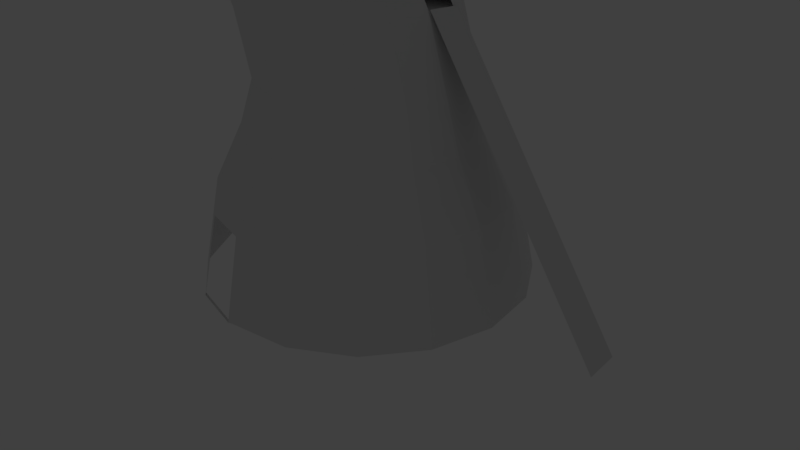 # Source: treehome.blend  (saved by Blender 2.78.0; exported with 4.5.12 LTS)
import bpy
from mathutils import Matrix  # noqa: F401  (used for matrix-valued properties, if any)

bpy.ops.wm.read_factory_settings(use_empty=True)
scene = bpy.context.scene
scene.name = 'Scene'

# ---- collections
col_collection_1 = bpy.data.collections.new('Collection 1'); scene.collection.children.link(col_collection_1)
col_collection_1.hide_render = True
col_collection_1.hide_viewport = True
col_collection_2 = bpy.data.collections.new('Collection 2'); scene.collection.children.link(col_collection_2)

# ---- images (referenced by path relative to the original .blend; pixels are not part of the script)
import os
ASSET_DIR = os.environ.get("B2B_ASSET_DIR", "")  # directory of the original .blend (textures are referenced by path, not embedded)
HERE = os.path.dirname(os.path.abspath(__file__))  # packed textures are extracted next to this script under _unpacked/

def load_image(name, relpath, width, height, colorspace="sRGB"):
    """Load a texture the original file referenced (path relative to the .blend, or extracted next to this script)."""
    p = next((c for c in (os.path.join(HERE, relpath), os.path.join(ASSET_DIR, relpath)) if relpath and os.path.exists(c)), "")
    if p:
        img = bpy.data.images.load(p, check_existing=True)
        img.name = name
    else:  # same state as the original file: an image datablock whose file is absent (Cycles renders it pink)
        img = bpy.data.images.new(name, width, height)
        img.source = "FILE"
        img.filepath = "//" + (relpath or name)
    img.colorspace_settings.name = colorspace
    return img
img_ground_rock_jpg = load_image('ground_rock.jpg', 'ground_rock.jpg', 1024, 1024, 'sRGB')
img_rock_ground_normalmap__1__jpg = load_image('rock ground normalmap (1).jpg', 'rock ground normalmap (1).jpg', 1024, 1024, 'sRGB')
img_photos_2015_09_18_fst_268xz403exj_jpg = load_image('photos-2015-09-18-fst_268xz403exj.jpg', 'photos-2015-09-18-fst_268xz403exj.jpg', 1024, 1024, 'sRGB')

# ---- materials (node trees are filled in below, after node groups)
mat_ground = bpy.data.materials.new('Ground')
mat_ground.alpha_threshold = 0.0
mat_ground.roughness = 0.5
mat_ground_001 = bpy.data.materials.new('Ground.001')
mat_ground_001.alpha_threshold = 0.0
mat_ground_001.roughness = 0.5

# ---- material node trees
mat_ground.use_nodes = True; mat_ground.node_tree.nodes.clear()
_N = mat_ground.node_tree.nodes; _L = mat_ground.node_tree.links
n0 = _N.new('ShaderNodeMapping'); n0.name = 'Mapping'; n0.location = (0, 360)
n0.inputs[2].default_value = (0.001745, 0.0, 0.0)
n0.inputs[3].default_value = (5.0, 5.0, 0.0)
n1 = _N.new('ShaderNodeOutputMaterial'); n1.name = 'Material Output'; n1.location = (1610, 560)
n2 = _N.new('ShaderNodeBsdfDiffuse'); n2.name = 'Diffuse BSDF'; n2.location = (1040, 560)
n3 = _N.new('ShaderNodeMixShader'); n3.name = 'Mix Shader'; n3.location = (1350, 640)
n3.inputs[0].default_value = 1.0
n4 = _N.new('ShaderNodeTexImage'); n4.name = 'Image Texture'; n4.location = (420, 460)
n4.width = 140
n4.image = img_ground_rock_jpg
n5 = _N.new('ShaderNodeRGBToBW'); n5.name = 'RGB to BW'; n5.location = (440, 720)
n6 = _N.new('ShaderNodeBsdfAnisotropic'); n6.name = 'Glossy BSDF'; n6.location = (1120, 800)
n6.distribution = 'GGX'
n6.inputs[1].default_value = 0.4472
n7 = _N.new('ShaderNodeRGBCurve'); n7.name = 'RGB Curves.001'; n7.location = (800, 1080)
_c = n7.mapping.curves[3]
while len(_c.points) > 2: _c.points.remove(_c.points[-1])
_c.points[0].location = (0.0, 0.0); _c.points[0].handle_type = 'AUTO'
_c.points[1].location = (0.51818, 0.5625); _c.points[1].handle_type = 'AUTO'
_p = _c.points.new(1.0, 1.0); _p.handle_type = 'AUTO'
n7.mapping.update()
n7.inputs[1].default_value = (0.0, 0.0, 0.0, 1.0)
n8 = _N.new('ShaderNodeTexImage'); n8.name = 'Image Texture.001'; n8.location = (680, 260)
n8.width = 140
n8.image = img_rock_ground_normalmap__1__jpg
n9 = _N.new('ShaderNodeRGBCurve'); n9.name = 'RGB Curves'; n9.location = (640, 640)
_c = n9.mapping.curves[3]
while len(_c.points) > 2: _c.points.remove(_c.points[-1])
_c.points[0].location = (0.0, 0.0); _c.points[0].handle_type = 'AUTO'
_c.points[1].location = (0.40909, 0.60625); _c.points[1].handle_type = 'AUTO'
_p = _c.points.new(1.0, 1.0); _p.handle_type = 'AUTO'
n9.mapping.update()
n10 = _N.new('ShaderNodeNormalMap'); n10.name = 'Normal Map'; n10.location = (1020, 280)
n10.inputs[0].default_value = 0.1
n11 = _N.new('ShaderNodeTexCoord'); n11.name = 'Texture Coordinate'; n11.location = (-160, 180)
_L.new(n4.outputs[0], n9.inputs[1])
_L.new(n0.outputs[0], n4.inputs[0])
_L.new(n8.outputs[0], n10.inputs[1])
_L.new(n0.outputs[0], n8.inputs[0])
_L.new(n2.outputs[0], n3.inputs[2])
_L.new(n4.outputs[0], n5.inputs[0])
_L.new(n5.outputs[0], n7.inputs[0])
_L.new(n7.outputs[0], n6.inputs[0])
_L.new(n3.outputs[0], n1.inputs[0])
_L.new(n9.outputs[0], n2.inputs[0])
_L.new(n11.outputs[0], n0.inputs[0])
n1.is_active_output = True
mat_ground_001.use_nodes = True; mat_ground_001.node_tree.nodes.clear()
_N = mat_ground_001.node_tree.nodes; _L = mat_ground_001.node_tree.links
n0 = _N.new('ShaderNodeOutputMaterial'); n0.name = 'Material Output'; n0.location = (300, 300)
n1 = _N.new('ShaderNodeTexImage'); n1.name = 'Image Texture'; n1.location = (-240, 360)
n1.width = 140
n1.image = img_photos_2015_09_18_fst_268xz403exj_jpg
n2 = _N.new('ShaderNodeBsdfDiffuse'); n2.name = 'Diffuse BSDF'; n2.location = (40, 340)
_L.new(n2.outputs[0], n0.inputs[0])
_L.new(n1.outputs[0], n2.inputs[0])
n0.is_active_output = True

# ---- world
world_world = bpy.data.worlds.new('World'); scene.world = world_world
world_world.color = (0.05088, 0.05088, 0.05088)
world_world.use_sun_shadow = False
world_world.sun_shadow_jitter_overblur = 0.0
world_world.cycles.sampling_method = 'MANUAL'

# ---- cameras
cam_camera = bpy.data.cameras.new('Camera')
cam_camera.clip_end = 100.0
cam_camera.lens = 35.0
cam_camera.sensor_width = 32.0
cam_camera.sensor_height = 18.0
cam_camera.ortho_scale = 7.314
cam_camera.dof.focus_distance = 0.0

# ---- lights
light_area_001 = bpy.data.lights.new('Area.001', 'AREA')
light_area_001.transmission_factor = 0.0
light_area_001.energy = 785.4
light_area_001.shadow_buffer_clip_start = 0.5
light_area_001.shadow_soft_size = 0.1
light_area_001.shadow_maximum_resolution = 0.006
light_area_001.use_absolute_resolution = True
light_area_001.size = 0.1
light_area_001.size_y = 0.1
light_sun = bpy.data.lights.new('Sun', 'SUN')
light_sun.transmission_factor = 0.0
light_sun.angle = 0.09393
light_sun.energy = 1.0
light_sun.shadow_buffer_clip_start = 0.5
light_sun.shadow_soft_size = 0.047
light_sun.shadow_cascade_max_distance = 1000.0

# ---- meshes
me_plane_001 = bpy.data.meshes.new('Plane.001')
me_plane_001.from_pydata([(-3.06, -3.06, 0.1216), (3.06, -3.06, 0.0), (-3.06, 3.06, 0.0), (3.06, 3.06, 0.02581), (-3.06, 2.504, 0.0008776), (-3.06, 1.947, 0.01545), (-3.06, 1.391, 0.0405), (-3.06, 0.8345, 0.06683), (-3.06, 0.2782, 0.08646), (-3.06, -0.2782, 0.09371), (-3.06, -0.8345, 0.113), (-3.06, -1.391, 0.1827), (-3.06, -1.947, 0.2392), (-3.06, -2.504, 0.2157), (-2.504, -3.06, 0.2683), (-1.947, -3.06, 0.4544), (-1.391, -3.06, 0.5202), (-0.8345, -3.06, 0.3985), (-0.2782, -3.06, 0.1618), (0.2782, -3.06, 0.01376), (0.8345, -3.06, 0.0008776), (1.391, -3.06, 0.0), (1.947, -3.06, 0.0), (2.504, -3.06, 0.0), (3.06, -2.504, 0.0), (3.06, -1.947, 0.0), (3.06, -1.391, 0.0), (3.06, -0.8345, 0.0), (3.06, -0.2782, 0.0), (3.06, 0.2782, 0.0), (3.06, 0.8345, 0.0), (3.06, 1.391, 0.0), (3.06, 1.947, 0.0), (3.06, 2.504, 0.02581), (2.504, 3.06, 0.5781), (1.947, 3.06, 0.5781), (1.391, 3.06, 0.02581), (0.8345, 3.06, 0.0), (0.2782, 3.06, 0.0), (-0.2782, 3.06, 0.0003744), (-0.8345, 3.06, 0.001595), (-1.391, 3.06, 0.001595), (-1.947, 3.06, 0.0003744), (-2.504, 3.06, 0.0), (-2.504, -2.504, 0.4135), (-2.504, -1.947, 0.3975), (-2.504, -1.391, 0.2747), (-2.504, -0.8345, 0.2593), (-2.504, -0.2782, 0.2457), (-2.504, 0.2782, 0.1531), (-2.504, 0.8345, 0.1095), (-2.504, 1.391, 0.07303), (-2.504, 1.947, 0.03611), (-2.504, 2.504, 0.008513), (-1.947, -2.504, 0.6223), (-1.947, -1.947, 0.5704), (-1.947, -1.391, 0.4187), (-1.947, -0.8345, 0.5092), (-1.947, -0.2782, 0.4968), (-1.947, 0.2782, 0.2906), (-1.947, 0.8345, 0.1756), (-1.947, 1.391, 0.1013), (-1.947, 1.947, 0.05538), (-1.947, 2.504, 0.01825), (-1.391, -2.504, 0.6794), (-1.391, -1.947, 0.6152), (-1.391, -1.391, 0.4874), (-1.391, -0.8345, 0.5275), (-1.391, -0.2782, 0.5025), (-1.391, 0.2782, 0.3655), (-1.391, 0.8345, 0.2342), (-1.391, 1.391, 0.1203), (-1.391, 1.947, 0.06683), (-1.391, 2.504, 0.02461), (-0.8345, -2.504, 0.5224), (-0.8345, -1.947, 0.5509), (-0.8345, -1.391, 0.6526), (-0.8345, -0.8345, 0.6635), (-0.8345, -0.2782, 0.5009), (-0.8345, 0.2782, 0.3653), (-0.8345, 0.8345, 0.2342), (-0.8345, 1.391, 0.1203), (-0.8345, 1.947, 0.06683), (-0.8345, 2.504, 0.02461), (-0.2782, -2.504, 0.2911), (-0.2782, -1.947, 0.4847), (-0.2782, -1.391, 0.5212), (-0.2782, -0.8345, 0.535), (-0.2782, -0.2782, 0.3895), (-0.2782, 0.2782, 0.2713), (-0.2782, 0.8345, 0.1756), (-0.2782, 1.391, 0.1013), (-0.2782, 1.947, 0.05538), (-0.2782, 2.504, 0.01825), (0.2782, -2.504, 0.2332), (0.2782, -1.947, 0.5199), (0.2782, -1.391, 0.3196), (0.2782, -0.8345, 0.1681), (0.2782, -0.2782, 0.1756), (0.2782, 0.2782, 0.1531), (0.2782, 0.8345, 0.1095), (0.2782, 1.391, 0.07303), (0.2782, 1.947, 0.03611), (0.2782, 2.504, 0.008513), (0.8345, -2.504, 0.07386), (0.8345, -1.947, 0.2322), (0.8345, -1.391, 0.1263), (0.8345, -0.8345, 0.08646), (0.8345, -0.2782, 0.09371), (0.8345, 0.2782, 0.08646), (0.8345, 0.8345, 0.06683), (0.8345, 1.391, 0.0405), (0.8345, 1.947, 0.01545), (0.8345, 2.504, 0.0008776), (1.391, -2.504, 0.001595), (1.391, -1.947, 0.0129), (1.391, -1.391, 0.02818), (1.391, -0.8345, 0.0405), (1.391, -0.2782, 0.04517), (1.391, 0.2782, 0.0405), (1.391, 0.8345, 0.02818), (1.391, 1.391, 0.0129), (1.391, 1.947, 0.001595), (1.391, 2.504, 0.02581), (1.947, -2.504, 0.0), (1.947, -1.947, 8.319e-05), (1.947, -1.391, 0.003687), (1.947, -0.8345, 0.008513), (1.947, -0.2782, 0.01059), (1.947, 0.2782, 0.008513), (1.947, 0.8345, 0.003687), (1.947, 1.391, 8.319e-05), (1.947, 1.947, 0.02581), (1.947, 2.504, 0.5781), (2.504, -2.504, 0.0), (2.504, -1.947, 0.0), (2.504, -1.391, 0.0), (2.504, -0.8345, 0.0), (2.504, -0.2782, 0.0), (2.504, 0.2782, 0.0), (2.504, 0.8345, 0.0), (2.504, 1.391, 0.0), (2.504, 1.947, 0.02581), (2.504, 2.504, 0.5781), (-3.06, -2.782, 0.1748), (2.782, -3.06, 0.0), (3.06, 2.782, 0.04954), (-2.782, 3.06, 0.0), (-3.06, 2.782, 0.0), (-3.06, 2.225, 0.006252), (-3.06, 1.669, 0.02726), (-3.06, 1.113, 0.05404), (-3.06, 0.5564, 0.07791), (-3.06, -8.234e-08, 0.09186), (-3.06, -0.5564, 0.09449), (-3.06, -1.113, 0.1453), (-3.06, -1.669, 0.2177), (-3.06, -2.225, 0.2383), (-2.782, -3.06, 0.1807), (-2.225, -3.06, 0.3674), (-1.669, -3.06, 0.51), (-1.113, -3.06, 0.483), (-0.5564, -3.06, 0.2823), (5.917e-08, -3.06, 0.0665), (0.5564, -3.06, 0.004011), (1.113, -3.06, 0.0), (1.669, -3.06, 0.0), (2.225, -3.06, 0.0), (3.06, -2.782, 0.0), (3.06, -2.225, 0.0), (3.06, -1.669, 0.0), (3.06, -1.113, 0.0), (3.06, -0.5564, 0.0), (3.06, 3.925e-08, 0.0), (3.06, 0.5564, 0.0), (3.06, 1.113, 0.0), (3.06, 1.669, 0.0), (3.06, 2.225, 0.0004143), (2.782, 3.06, 0.2617), (2.225, 3.06, 0.7209), (1.669, 3.06, 0.2617), (1.113, 3.06, 0.0), (0.5564, 3.06, 0.0), (-6.243e-08, 3.06, 2.182e-06), (-0.5564, 3.06, 0.001037), (-1.113, 3.06, 0.001809), (-1.669, 3.06, 0.001037), (-2.225, 3.06, 2.182e-06), (-2.504, 2.782, 0.001396), (-2.504, -2.782, 0.3564), (-2.504, -2.225, 0.4274), (-2.504, -1.669, 0.3381), (-2.504, -1.113, 0.2545), (-2.504, -0.5564, 0.262), (-2.504, 3.925e-08, 0.1961), (-2.504, 0.5564, 0.1308), (-2.504, 1.113, 0.09186), (-2.504, 1.669, 0.05404), (-2.504, 2.225, 0.02051), (-1.947, 2.782, 0.006252), (-1.947, -2.782, 0.5635), (-1.947, -2.225, 0.6234), (-1.947, -1.669, 0.4835), (-1.947, -1.113, 0.4423), (-1.947, -0.5564, 0.5425), (-1.947, 3.925e-08, 0.3993), (-1.947, 0.5564, 0.2258), (-1.947, 1.113, 0.1308), (-1.947, 1.669, 0.07791), (-1.947, 2.225, 0.03506), (-1.391, 2.782, 0.01005), (-1.391, -2.782, 0.6284), (-1.391, -2.225, 0.6722), (-1.391, -1.669, 0.5484), (-1.391, -1.113, 0.4821), (-1.391, -0.5564, 0.541), (-1.391, 3.925e-08, 0.4384), (-1.391, 0.5564, 0.3032), (-1.391, 1.113, 0.1696), (-1.391, 1.669, 0.09186), (-1.391, 2.225, 0.04397), (-0.8345, 2.782, 0.01005), (-0.8345, -2.782, 0.4811), (-0.8345, -2.225, 0.5288), (-0.8345, -1.669, 0.5899), (-0.8345, -1.113, 0.6856), (-0.8345, -0.5564, 0.5832), (-0.8345, 3.925e-08, 0.4211), (-0.8345, 0.5564, 0.3032), (-0.8345, 1.113, 0.1696), (-0.8345, 1.669, 0.09186), (-0.8345, 2.225, 0.04397), (-0.2782, 2.782, 0.006252), (-0.2782, -2.782, 0.2099), (-0.2782, -2.225, 0.3932), (-0.2782, -1.669, 0.5119), (-0.2782, -1.113, 0.5479), (-0.2782, -0.5564, 0.4623), (-0.2782, 3.925e-08, 0.3145), (-0.2782, 0.5564, 0.2258), (-0.2782, 1.113, 0.1308), (-0.2782, 1.669, 0.07791), (-0.2782, 2.225, 0.03506), (0.2782, 2.782, 0.001396), (0.2782, -2.782, 0.06659), (0.2782, -2.225, 0.4195), (0.2782, -1.669, 0.468), (0.2782, -1.113, 0.1839), (0.2782, -0.5564, 0.1783), (0.2782, 3.925e-08, 0.1696), (0.2782, 0.5564, 0.1308), (0.2782, 1.113, 0.09186), (0.2782, 1.669, 0.05404), (0.2782, 2.225, 0.02051), (0.8345, 2.782, 0.0), (0.8345, -2.782, 0.006565), (0.8345, -2.225, 0.1767), (0.8345, -1.669, 0.2044), (0.8345, -1.113, 0.07832), (0.8345, -0.5564, 0.09186), (0.8345, 3.925e-08, 0.09186), (0.8345, 0.5564, 0.07791), (0.8345, 1.113, 0.05404), (0.8345, 1.669, 0.02726), (0.8345, 2.225, 0.006252), (1.391, 2.782, 0.04954), (1.391, -2.782, 0.0), (1.391, -2.225, 0.006252), (1.391, -1.669, 0.02051), (1.391, -1.113, 0.03506), (1.391, -0.5564, 0.04397), (1.391, 3.925e-08, 0.04397), (1.391, 0.5564, 0.03506), (1.391, 1.113, 0.02051), (1.391, 1.669, 0.006252), (1.391, 2.225, 0.0004143), (1.947, 2.782, 0.7209), (1.947, -2.782, 0.0), (1.947, -2.225, 0.0), (1.947, -1.669, 0.001396), (1.947, -1.113, 0.006252), (1.947, -0.5564, 0.01005), (1.947, 3.925e-08, 0.01005), (1.947, 0.5564, 0.006252), (1.947, 1.113, 0.001396), (1.947, 1.669, 0.0), (1.947, 2.225, 0.2617), (2.504, 2.782, 0.7209), (2.504, -2.782, 0.0), (2.504, -2.225, 0.0), (2.504, -1.669, 0.0), (2.504, -1.113, 0.0), (2.504, -0.5564, 0.0), (2.504, 3.925e-08, 0.0), (2.504, 0.5564, 0.0), (2.504, 1.113, 0.0), (2.504, 1.669, 0.0), (2.504, 2.225, 0.2617), (-2.782, -2.504, 0.3012), (-2.782, -1.947, 0.3058), (-2.782, -1.391, 0.2283), (-2.782, -0.8345, 0.1507), (-2.782, -0.2782, 0.132), (-2.782, 0.2782, 0.1118), (-2.782, 0.8345, 0.08824), (-2.782, 1.391, 0.05674), (-2.782, 1.947, 0.02547), (-2.782, 2.504, 0.004011), (-2.225, -2.504, 0.5276), (-2.225, -1.947, 0.4921), (-2.225, -1.391, 0.3458), (-2.225, -0.8345, 0.4022), (-2.225, -0.2782, 0.3893), (-2.225, 0.2782, 0.2205), (-2.225, 0.8345, 0.139), (-2.225, 1.391, 0.08824), (-2.225, 1.947, 0.04638), (-2.225, 2.504, 0.01351), (-1.669, -2.504, 0.6782), (-1.669, -1.947, 0.6155), (-1.669, -1.391, 0.4594), (-1.669, -0.8345, 0.5403), (-1.669, -0.2782, 0.5293), (-1.669, 0.2782, 0.3381), (-1.669, 0.8345, 0.2099), (-1.669, 1.391, 0.1118), (-1.669, 1.947, 0.06239), (-1.669, 2.504, 0.0221), (-1.113, -2.504, 0.6223), (-1.113, -1.947, 0.5907), (-1.113, -1.391, 0.5764), (-1.113, -0.8345, 0.5773), (-1.113, -0.2782, 0.4856), (-1.113, 0.2782, 0.3794), (-1.113, 0.8345, 0.243), (-1.113, 1.391, 0.1236), (-1.113, 1.947, 0.06835), (-1.113, 2.504, 0.02547), (-0.5564, -2.504, 0.3859), (-0.5564, -1.947, 0.4754), (-0.5564, -1.391, 0.6306), (-0.5564, -0.8345, 0.6666), (-0.5564, -0.2782, 0.4755), (-0.5564, 0.2782, 0.3265), (-0.5564, 0.8345, 0.2099), (-0.5564, 1.391, 0.1118), (-0.5564, 1.947, 0.06239), (-0.5564, 2.504, 0.0221), (5.917e-08, -2.504, 0.264), (2.877e-08, -1.947, 0.5174), (2.877e-08, -1.391, 0.4178), (2.877e-08, -0.8345, 0.3281), (-1.632e-09, -0.2782, 0.2708), (-1.632e-09, 0.2782, 0.2099), (-1.632e-09, 0.8345, 0.139), (-1.632e-09, 1.391, 0.08824), (-3.203e-08, 1.947, 0.04638), (-6.243e-08, 2.504, 0.01351), (0.5564, -2.504, 0.1748), (0.5564, -1.947, 0.4199), (0.5564, -1.391, 0.2388), (0.5564, -0.8345, 0.1118), (0.5564, -0.2782, 0.1236), (0.5564, 0.2782, 0.1118), (0.5564, 0.8345, 0.08824), (0.5564, 1.391, 0.05674), (0.5564, 1.947, 0.02547), (0.5564, 2.504, 0.004011), (1.113, -2.504, 0.007428), (1.113, -1.947, 0.06398), (1.113, -1.391, 0.04677), (1.113, -0.8345, 0.06239), (1.113, -0.2782, 0.06835), (1.113, 0.2782, 0.06239), (1.113, 0.8345, 0.04638), (1.113, 1.391, 0.02547), (1.113, 1.947, 0.007113), (1.113, 2.504, 0.0), (1.669, -2.504, 0.0), (1.669, -1.947, 0.004011), (1.669, -1.391, 0.01351), (1.669, -0.8345, 0.0221), (1.669, -0.2782, 0.02547), (1.669, 0.2782, 0.0221), (1.669, 0.8345, 0.01351), (1.669, 1.391, 0.004011), (1.669, 1.947, 0.0004143), (1.669, 2.504, 0.2617), (2.225, -2.504, 0.0), (2.225, -1.947, 0.0), (2.225, -1.391, 2.182e-06), (2.225, -0.8345, 0.001037), (2.225, -0.2782, 0.001809), (2.225, 0.2782, 0.001037), (2.225, 0.8345, 2.182e-06), (2.225, 1.391, 0.0), (2.225, 1.947, 0.04954), (2.225, 2.504, 0.7209), (2.782, -2.504, 0.0), (2.782, -1.947, 0.0), (2.782, -1.391, 0.0), (2.782, -0.8345, 0.0), (2.782, -0.2782, 0.0), (2.782, 0.2782, 0.0), (2.782, 0.8345, 0.0), (2.782, 1.391, 0.0), (2.782, 1.947, 0.0004143), (2.782, 2.504, 0.2617), (2.782, 2.225, 0.08385), (2.782, 1.669, 0.0), (2.782, 1.113, 0.0), (2.782, 0.5564, 0.0), (2.782, 3.925e-08, 0.0), (2.782, -0.5564, 0.0), (2.782, -1.113, 0.0), (2.782, -1.669, 0.0), (2.782, -2.225, 0.0), (2.782, -2.782, 0.0), (2.225, 2.225, 0.35), (2.225, 1.669, 0.0), (2.225, 1.113, 0.0), (2.225, 0.5564, 0.0003744), (2.225, 3.925e-08, 0.001595), (2.225, -0.5564, 0.001595), (2.225, -1.113, 0.0003744), (2.225, -1.669, 0.0), (2.225, -2.225, 0.0), (2.225, -2.782, 0.0), (1.669, 2.225, 0.08385), (1.669, 1.669, 0.0008776), (1.669, 1.113, 0.008513), (1.669, 0.5564, 0.01825), (1.669, 3.925e-08, 0.02461), (1.669, -0.5564, 0.02461), (1.669, -1.113, 0.01825), (1.669, -1.669, 0.008513), (1.669, -2.225, 0.0008776), (1.669, -2.782, 0.0), (1.113, 2.225, 0.001595), (1.113, 1.669, 0.01545), (1.113, 1.113, 0.03611), (1.113, 0.5564, 0.05538), (1.113, 3.925e-08, 0.06683), (1.113, -0.5564, 0.06683), (1.113, -1.113, 0.05538), (1.113, -1.669, 0.05906), (1.113, -2.225, 0.03803), (1.113, -2.782, 0.001595), (0.5564, 2.225, 0.0129), (0.5564, 1.669, 0.0405), (0.5564, 1.113, 0.07303), (0.5564, 0.5564, 0.1013), (0.5564, 3.925e-08, 0.1203), (0.5564, -0.5564, 0.1203), (0.5564, -1.113, 0.1244), (0.5564, -1.669, 0.3704), (0.5564, -2.225, 0.3369), (0.5564, -2.782, 0.03542), (-4.723e-08, 2.225, 0.02818), (-1.683e-08, 1.669, 0.06683), (-1.632e-09, 1.113, 0.1095), (-1.632e-09, 0.5564, 0.1756), (-1.632e-09, 3.925e-08, 0.2343), (1.357e-08, -0.5564, 0.3059), (2.877e-08, -1.113, 0.3377), (2.877e-08, -1.669, 0.5029), (4.397e-08, -2.225, 0.4204), (5.917e-08, -2.782, 0.1163), (-0.5564, 2.225, 0.0405), (-0.5564, 1.669, 0.08646), (-0.5564, 1.113, 0.1531), (-0.5564, 0.5564, 0.2713), (-0.5564, 3.925e-08, 0.3849), (-0.5564, -0.5564, 0.5707), (-0.5564, -1.113, 0.6903), (-0.5564, -1.669, 0.537), (-0.5564, -2.225, 0.4154), (-0.5564, -2.782, 0.3494), (-1.113, 2.225, 0.04517), (-1.113, 1.669, 0.09371), (-1.113, 1.113, 0.1756), (-1.113, 0.5564, 0.3146), (-1.113, 3.925e-08, 0.4266), (-1.113, -0.5564, 0.5426), (-1.113, -1.113, 0.5803), (-1.113, -1.669, 0.5763), (-1.113, -2.225, 0.6152), (-1.113, -2.782, 0.5769), (-1.669, 2.225, 0.0405), (-1.669, 1.669, 0.08646), (-1.669, 1.113, 0.1531), (-1.669, 0.5564, 0.2713), (-1.669, 3.925e-08, 0.4401), (-1.669, -0.5564, 0.5712), (-1.669, -1.113, 0.4726), (-1.669, -1.669, 0.5305), (-1.669, -2.225, 0.6741), (-1.669, -2.782, 0.6221), (-2.225, 2.225, 0.02818), (-2.225, 1.669, 0.06683), (-2.225, 1.113, 0.1095), (-2.225, 0.5564, 0.1756), (-2.225, 3.925e-08, 0.3077), (-2.225, -0.5564, 0.4194), (-2.225, -1.113, 0.3608), (-2.225, -1.669, 0.4136), (-2.225, -2.225, 0.5348), (-2.225, -2.782, 0.4685), (-2.782, 2.225, 0.0129), (-2.782, 1.669, 0.0405), (-2.782, 1.113, 0.07303), (-2.782, 0.5564, 0.1013), (-2.782, -2.154e-08, 0.1203), (-2.782, -0.5564, 0.1393), (-2.782, -1.113, 0.1802), (-2.782, -1.669, 0.2708), (-2.782, -2.225, 0.321), (-2.782, -2.782, 0.2499), (2.225, 2.782, 0.8889), (1.669, 2.782, 0.35), (1.113, 2.782, 0.0), (0.5564, 2.782, 8.319e-05), (-6.243e-08, 2.782, 0.003687), (-0.5564, 2.782, 0.008513), (-1.113, 2.782, 0.01059), (-1.669, 2.782, 0.008513), (-2.225, 2.782, 0.003687), (-2.782, 2.782, 8.319e-05), (2.782, 2.782, 0.35)], [], [(528, 146, 3, 178), (527, 188, 43, 147), (526, 199, 42, 187), (525, 210, 41, 186), (524, 221, 40, 185), (523, 232, 39, 184), (522, 243, 38, 183), (521, 254, 37, 182), (520, 265, 36, 181), (519, 276, 35, 180), (518, 287, 34, 179), (517, 189, 44, 298), (516, 190, 45, 299), (515, 191, 46, 300), (514, 192, 47, 301), (513, 193, 48, 302), (512, 194, 49, 303), (511, 195, 50, 304), (510, 196, 51, 305), (509, 197, 52, 306), (508, 198, 53, 307), (507, 200, 54, 308), (506, 201, 55, 309), (505, 202, 56, 310), (504, 203, 57, 311), (503, 204, 58, 312), (502, 205, 59, 313), (501, 206, 60, 314), (500, 207, 61, 315), (499, 208, 62, 316), (498, 209, 63, 317), (497, 211, 64, 318), (496, 212, 65, 319), (495, 213, 66, 320), (494, 214, 67, 321), (493, 215, 68, 322), (492, 216, 69, 323), (491, 217, 70, 324), (490, 218, 71, 325), (489, 219, 72, 326), (488, 220, 73, 327), (487, 222, 74, 328), (486, 223, 75, 329), (485, 224, 76, 330), (484, 225, 77, 331), (483, 226, 78, 332), (482, 227, 79, 333), (481, 228, 80, 334), (480, 229, 81, 335), (479, 230, 82, 336), (478, 231, 83, 337), (477, 233, 84, 338), (476, 234, 85, 339), (475, 235, 86, 340), (474, 236, 87, 341), (473, 237, 88, 342), (472, 238, 89, 343), (471, 239, 90, 344), (470, 240, 91, 345), (469, 241, 92, 346), (468, 242, 93, 347), (467, 244, 94, 348), (466, 245, 95, 349), (465, 246, 96, 350), (464, 247, 97, 351), (463, 248, 98, 352), (462, 249, 99, 353), (461, 250, 100, 354), (460, 251, 101, 355), (459, 252, 102, 356), (458, 253, 103, 357), (457, 255, 104, 358), (456, 256, 105, 359), (455, 257, 106, 360), (454, 258, 107, 361), (453, 259, 108, 362), (452, 260, 109, 363), (451, 261, 110, 364), (450, 262, 111, 365), (449, 263, 112, 366), (448, 264, 113, 367), (447, 266, 114, 368), (446, 267, 115, 369), (445, 268, 116, 370), (444, 269, 117, 371), (443, 270, 118, 372), (442, 271, 119, 373), (441, 272, 120, 374), (440, 273, 121, 375), (439, 274, 122, 376), (438, 275, 123, 377), (437, 277, 124, 378), (436, 278, 125, 379), (435, 279, 126, 380), (434, 280, 127, 381), (433, 281, 128, 382), (432, 282, 129, 383), (431, 283, 130, 384), (430, 284, 131, 385), (429, 285, 132, 386), (428, 286, 133, 387), (427, 288, 134, 388), (426, 289, 135, 389), (425, 290, 136, 390), (424, 291, 137, 391), (423, 292, 138, 392), (422, 293, 139, 393), (421, 294, 140, 394), (420, 295, 141, 395), (419, 296, 142, 396), (418, 297, 143, 397), (417, 168, 24, 398), (416, 169, 25, 399), (415, 170, 26, 400), (414, 171, 27, 401), (413, 172, 28, 402), (412, 173, 29, 403), (411, 174, 30, 404), (410, 175, 31, 405), (409, 176, 32, 406), (408, 177, 33, 407), (297, 408, 407, 143), (142, 406, 408, 297), (406, 32, 177, 408), (296, 409, 406, 142), (141, 405, 409, 296), (405, 31, 176, 409), (295, 410, 405, 141), (140, 404, 410, 295), (404, 30, 175, 410), (294, 411, 404, 140), (139, 403, 411, 294), (403, 29, 174, 411), (293, 412, 403, 139), (138, 402, 412, 293), (402, 28, 173, 412), (292, 413, 402, 138), (137, 401, 413, 292), (401, 27, 172, 413), (291, 414, 401, 137), (136, 400, 414, 291), (400, 26, 171, 414), (290, 415, 400, 136), (135, 399, 415, 290), (399, 25, 170, 415), (289, 416, 399, 135), (134, 398, 416, 289), (398, 24, 169, 416), (288, 417, 398, 134), (23, 145, 417, 288), (145, 1, 168, 417), (286, 418, 397, 133), (132, 396, 418, 286), (396, 142, 297, 418), (285, 419, 396, 132), (131, 395, 419, 285), (395, 141, 296, 419), (284, 420, 395, 131), (130, 394, 420, 284), (394, 140, 295, 420), (283, 421, 394, 130), (129, 393, 421, 283), (393, 139, 294, 421), (282, 422, 393, 129), (128, 392, 422, 282), (392, 138, 293, 422), (281, 423, 392, 128), (127, 391, 423, 281), (391, 137, 292, 423), (280, 424, 391, 127), (126, 390, 424, 280), (390, 136, 291, 424), (279, 425, 390, 126), (125, 389, 425, 279), (389, 135, 290, 425), (278, 426, 389, 125), (124, 388, 426, 278), (388, 134, 289, 426), (277, 427, 388, 124), (22, 167, 427, 277), (167, 23, 288, 427), (275, 428, 387, 123), (122, 386, 428, 275), (386, 132, 286, 428), (274, 429, 386, 122), (121, 385, 429, 274), (385, 131, 285, 429), (273, 430, 385, 121), (120, 384, 430, 273), (384, 130, 284, 430), (272, 431, 384, 120), (119, 383, 431, 272), (383, 129, 283, 431), (271, 432, 383, 119), (118, 382, 432, 271), (382, 128, 282, 432), (270, 433, 382, 118), (117, 381, 433, 270), (381, 127, 281, 433), (269, 434, 381, 117), (116, 380, 434, 269), (380, 126, 280, 434), (268, 435, 380, 116), (115, 379, 435, 268), (379, 125, 279, 435), (267, 436, 379, 115), (114, 378, 436, 267), (378, 124, 278, 436), (266, 437, 378, 114), (21, 166, 437, 266), (166, 22, 277, 437), (264, 438, 377, 113), (112, 376, 438, 264), (376, 122, 275, 438), (263, 439, 376, 112), (111, 375, 439, 263), (375, 121, 274, 439), (262, 440, 375, 111), (110, 374, 440, 262), (374, 120, 273, 440), (261, 441, 374, 110), (109, 373, 441, 261), (373, 119, 272, 441), (260, 442, 373, 109), (108, 372, 442, 260), (372, 118, 271, 442), (259, 443, 372, 108), (107, 371, 443, 259), (371, 117, 270, 443), (258, 444, 371, 107), (106, 370, 444, 258), (370, 116, 269, 444), (257, 445, 370, 106), (105, 369, 445, 257), (369, 115, 268, 445), (256, 446, 369, 105), (104, 368, 446, 256), (368, 114, 267, 446), (255, 447, 368, 104), (20, 165, 447, 255), (165, 21, 266, 447), (253, 448, 367, 103), (102, 366, 448, 253), (366, 112, 264, 448), (252, 449, 366, 102), (101, 365, 449, 252), (365, 111, 263, 449), (251, 450, 365, 101), (100, 364, 450, 251), (364, 110, 262, 450), (250, 451, 364, 100), (99, 363, 451, 250), (363, 109, 261, 451), (249, 452, 363, 99), (98, 362, 452, 249), (362, 108, 260, 452), (248, 453, 362, 98), (97, 361, 453, 248), (361, 107, 259, 453), (247, 454, 361, 97), (96, 360, 454, 247), (360, 106, 258, 454), (246, 455, 360, 96), (95, 359, 455, 246), (359, 105, 257, 455), (245, 456, 359, 95), (94, 358, 456, 245), (358, 104, 256, 456), (244, 457, 358, 94), (19, 164, 457, 244), (164, 20, 255, 457), (242, 458, 357, 93), (92, 356, 458, 242), (356, 102, 253, 458), (241, 459, 356, 92), (91, 355, 459, 241), (355, 101, 252, 459), (240, 460, 355, 91), (90, 354, 460, 240), (354, 100, 251, 460), (239, 461, 354, 90), (89, 353, 461, 239), (353, 99, 250, 461), (238, 462, 353, 89), (88, 352, 462, 238), (352, 98, 249, 462), (237, 463, 352, 88), (87, 351, 463, 237), (351, 97, 248, 463), (236, 464, 351, 87), (86, 350, 464, 236), (350, 96, 247, 464), (235, 465, 350, 86), (85, 349, 465, 235), (349, 95, 246, 465), (234, 466, 349, 85), (84, 348, 466, 234), (348, 94, 245, 466), (233, 467, 348, 84), (18, 163, 467, 233), (163, 19, 244, 467), (231, 468, 347, 83), (82, 346, 468, 231), (346, 92, 242, 468), (230, 469, 346, 82), (81, 345, 469, 230), (345, 91, 241, 469), (229, 470, 345, 81), (80, 344, 470, 229), (344, 90, 240, 470), (228, 471, 344, 80), (79, 343, 471, 228), (343, 89, 239, 471), (227, 472, 343, 79), (78, 342, 472, 227), (342, 88, 238, 472), (226, 473, 342, 78), (77, 341, 473, 226), (341, 87, 237, 473), (225, 474, 341, 77), (76, 340, 474, 225), (340, 86, 236, 474), (224, 475, 340, 76), (75, 339, 475, 224), (339, 85, 235, 475), (223, 476, 339, 75), (74, 338, 476, 223), (338, 84, 234, 476), (222, 477, 338, 74), (17, 162, 477, 222), (162, 18, 233, 477), (220, 478, 337, 73), (72, 336, 478, 220), (336, 82, 231, 478), (219, 479, 336, 72), (71, 335, 479, 219), (335, 81, 230, 479), (218, 480, 335, 71), (70, 334, 480, 218), (334, 80, 229, 480), (217, 481, 334, 70), (69, 333, 481, 217), (333, 79, 228, 481), (216, 482, 333, 69), (68, 332, 482, 216), (332, 78, 227, 482), (215, 483, 332, 68), (67, 331, 483, 215), (331, 77, 226, 483), (214, 484, 331, 67), (66, 330, 484, 214), (330, 76, 225, 484), (213, 485, 330, 66), (65, 329, 485, 213), (329, 75, 224, 485), (212, 486, 329, 65), (64, 328, 486, 212), (328, 74, 223, 486), (211, 487, 328, 64), (16, 161, 487, 211), (161, 17, 222, 487), (209, 488, 327, 63), (62, 326, 488, 209), (326, 72, 220, 488), (208, 489, 326, 62), (61, 325, 489, 208), (325, 71, 219, 489), (207, 490, 325, 61), (60, 324, 490, 207), (324, 70, 218, 490), (206, 491, 324, 60), (59, 323, 491, 206), (323, 69, 217, 491), (205, 492, 323, 59), (58, 322, 492, 205), (322, 68, 216, 492), (204, 493, 322, 58), (57, 321, 493, 204), (321, 67, 215, 493), (203, 494, 321, 57), (56, 320, 494, 203), (320, 66, 214, 494), (202, 495, 320, 56), (55, 319, 495, 202), (319, 65, 213, 495), (201, 496, 319, 55), (54, 318, 496, 201), (318, 64, 212, 496), (200, 497, 318, 54), (15, 160, 497, 200), (160, 16, 211, 497), (198, 498, 317, 53), (52, 316, 498, 198), (316, 62, 209, 498), (197, 499, 316, 52), (51, 315, 499, 197), (315, 61, 208, 499), (196, 500, 315, 51), (50, 314, 500, 196), (314, 60, 207, 500), (195, 501, 314, 50), (49, 313, 501, 195), (313, 59, 206, 501), (194, 502, 313, 49), (48, 312, 502, 194), (312, 58, 205, 502), (193, 503, 312, 48), (47, 311, 503, 193), (311, 57, 204, 503), (192, 504, 311, 47), (46, 310, 504, 192), (310, 56, 203, 504), (191, 505, 310, 46), (45, 309, 505, 191), (309, 55, 202, 505), (190, 506, 309, 45), (44, 308, 506, 190), (308, 54, 201, 506), (189, 507, 308, 44), (14, 159, 507, 189), (159, 15, 200, 507), (149, 508, 307, 4), (5, 306, 508, 149), (306, 52, 198, 508), (150, 509, 306, 5), (6, 305, 509, 150), (305, 51, 197, 509), (151, 510, 305, 6), (7, 304, 510, 151), (304, 50, 196, 510), (152, 511, 304, 7), (8, 303, 511, 152), (303, 49, 195, 511), (153, 512, 303, 8), (9, 302, 512, 153), (302, 48, 194, 512), (154, 513, 302, 9), (10, 301, 513, 154), (301, 47, 193, 513), (155, 514, 301, 10), (11, 300, 514, 155), (300, 46, 192, 514), (156, 515, 300, 11), (12, 299, 515, 156), (299, 45, 191, 515), (157, 516, 299, 12), (13, 298, 516, 157), (298, 44, 190, 516), (144, 517, 298, 13), (0, 158, 517, 144), (158, 14, 189, 517), (276, 518, 179, 35), (133, 397, 518, 276), (397, 143, 287, 518), (265, 519, 180, 36), (123, 387, 519, 265), (387, 133, 276, 519), (254, 520, 181, 37), (113, 377, 520, 254), (377, 123, 265, 520), (243, 521, 182, 38), (103, 367, 521, 243), (367, 113, 254, 521), (232, 522, 183, 39), (93, 357, 522, 232), (357, 103, 243, 522), (221, 523, 184, 40), (83, 347, 523, 221), (347, 93, 232, 523), (210, 524, 185, 41), (73, 337, 524, 210), (337, 83, 221, 524), (199, 525, 186, 42), (63, 327, 525, 199), (327, 73, 210, 525), (188, 526, 187, 43), (53, 317, 526, 188), (317, 63, 199, 526), (148, 527, 147, 2), (4, 307, 527, 148), (307, 53, 188, 527), (287, 528, 178, 34), (143, 407, 528, 287), (407, 33, 146, 528)])
_uv = me_plane_001.uv_layers.new(name='UVMap')
_uv.uv.foreach_set('vector', [0.6363, 0.9545, 0.6666, 0.9545, 0.6666, 0.9999, 0.6363, 0.9999, 0.03038, 0.9545, 0.06068, 0.9545, 0.06068, 0.9999, 0.03038, 0.9999, 0.09098, 0.9545, 0.1213, 0.9545, 0.1213, 0.9999, 0.09098, 0.9999, 0.1516, 0.9545, 0.1819, 0.9545, 0.1819, 0.9999, 0.1516, 0.9999, 0.2122, 0.9545, 0.2425, 0.9545, 0.2425, 0.9999, 0.2122, 0.9999, 0.2728, 0.9545, 0.3031, 0.9545, 0.3031, 0.9999, 0.2728, 0.9999, 0.3334, 0.9545, 0.3637, 0.9545, 0.3637, 0.9999, 0.3334, 0.9999, 0.394, 0.9545, 0.4243, 0.9545, 0.4243, 0.9999, 0.394, 0.9999, 0.4546, 0.9545, 0.4849, 0.9545, 0.4849, 0.9999, 0.4546, 0.9999, 0.5151, 0.9545, 0.5454, 0.9545, 0.5454, 0.9999, 0.5151, 0.9999, 0.5757, 0.9545, 0.606, 0.9545, 0.606, 0.9999, 0.5757, 0.9999, 0.03038, 0.04553, 0.06068, 0.04553, 0.06068, 0.09098, 0.03038, 0.09098, 0.03038, 0.1364, 0.06068, 0.1364, 0.06068, 0.1819, 0.03038, 0.1819, 0.03038, 0.2273, 0.06068, 0.2273, 0.06068, 0.2728, 0.03038, 0.2728, 0.03038, 0.3182, 0.06068, 0.3182, 0.06068, 0.3637, 0.03038, 0.3637, 0.03038, 0.4091, 0.06068, 0.4091, 0.06068, 0.4546, 0.03038, 0.4546, 0.03038, 0.5, 0.06068, 0.5, 0.06068, 0.5454, 0.03038, 0.5454, 0.03038, 0.5909, 0.06068, 0.5909, 0.06068, 0.6363, 0.03038, 0.6363, 0.03038, 0.6818, 0.06068, 0.6818, 0.06068, 0.7272, 0.03038, 0.7272, 0.03038, 0.7727, 0.06068, 0.7727, 0.06068, 0.8181, 0.03038, 0.8181, 0.03038, 0.8636, 0.06068, 0.8636, 0.06068, 0.909, 0.03038, 0.909, 0.09098, 0.04553, 0.1213, 0.04553, 0.1213, 0.09098, 0.09098, 0.09098, 0.09098, 0.1364, 0.1213, 0.1364, 0.1213, 0.1819, 0.09098, 0.1819, 0.09098, 0.2273, 0.1213, 0.2273, 0.1213, 0.2728, 0.09098, 0.2728, 0.09098, 0.3182, 0.1213, 0.3182, 0.1213, 0.3637, 0.09098, 0.3637, 0.09098, 0.4091, 0.1213, 0.4091, 0.1213, 0.4546, 0.09098, 0.4546, 0.09098, 0.5, 0.1213, 0.5, 0.1213, 0.5454, 0.09098, 0.5454, 0.09098, 0.5909, 0.1213, 0.5909, 0.1213, 0.6363, 0.09098, 0.6363, 0.09098, 0.6818, 0.1213, 0.6818, 0.1213, 0.7272, 0.09098, 0.7272, 0.09098, 0.7727, 0.1213, 0.7727, 0.1213, 0.8181, 0.09098, 0.8181, 0.09098, 0.8636, 0.1213, 0.8636, 0.1213, 0.909, 0.09098, 0.909, 0.1516, 0.04553, 0.1819, 0.04553, 0.1819, 0.09098, 0.1516, 0.09098, 0.1516, 0.1364, 0.1819, 0.1364, 0.1819, 0.1819, 0.1516, 0.1819, 0.1516, 0.2273, 0.1819, 0.2273, 0.1819, 0.2728, 0.1516, 0.2728, 0.1516, 0.3182, 0.1819, 0.3182, 0.1819, 0.3637, 0.1516, 0.3637, 0.1516, 0.4091, 0.1819, 0.4091, 0.1819, 0.4546, 0.1516, 0.4546, 0.1516, 0.5, 0.1819, 0.5, 0.1819, 0.5454, 0.1516, 0.5454, 0.1516, 0.5909, 0.1819, 0.5909, 0.1819, 0.6363, 0.1516, 0.6363, 0.1516, 0.6818, 0.1819, 0.6818, 0.1819, 0.7272, 0.1516, 0.7272, 0.1516, 0.7727, 0.1819, 0.7727, 0.1819, 0.8181, 0.1516, 0.8181, 0.1516, 0.8636, 0.1819, 0.8636, 0.1819, 0.909, 0.1516, 0.909, 0.2122, 0.04553, 0.2425, 0.04553, 0.2425, 0.09098, 0.2122, 0.09098, 0.2122, 0.1364, 0.2425, 0.1364, 0.2425, 0.1819, 0.2122, 0.1819, 0.2122, 0.2273, 0.2425, 0.2273, 0.2425, 0.2728, 0.2122, 0.2728, 0.2122, 0.3182, 0.2425, 0.3182, 0.2425, 0.3637, 0.2122, 0.3637, 0.2122, 0.4091, 0.2425, 0.4091, 0.2425, 0.4546, 0.2122, 0.4546, 0.2122, 0.5, 0.2425, 0.5, 0.2425, 0.5454, 0.2122, 0.5454, 0.2122, 0.5909, 0.2425, 0.5909, 0.2425, 0.6363, 0.2122, 0.6363, 0.2122, 0.6818, 0.2425, 0.6818, 0.2425, 0.7272, 0.2122, 0.7272, 0.2122, 0.7727, 0.2425, 0.7727, 0.2425, 0.8181, 0.2122, 0.8181, 0.2122, 0.8636, 0.2425, 0.8636, 0.2425, 0.909, 0.2122, 0.909, 0.2728, 0.04553, 0.3031, 0.04553, 0.3031, 0.09098, 0.2728, 0.09098, 0.2728, 0.1364, 0.3031, 0.1364, 0.3031, 0.1819, 0.2728, 0.1819, 0.2728, 0.2273, 0.3031, 0.2273, 0.3031, 0.2728, 0.2728, 0.2728, 0.2728, 0.3182, 0.3031, 0.3182, 0.3031, 0.3637, 0.2728, 0.3637, 0.2728, 0.4091, 0.3031, 0.4091, 0.3031, 0.4546, 0.2728, 0.4546, 0.2728, 0.5, 0.3031, 0.5, 0.3031, 0.5454, 0.2728, 0.5454, 0.2728, 0.5909, 0.3031, 0.5909, 0.3031, 0.6363, 0.2728, 0.6363, 0.2728, 0.6818, 0.3031, 0.6818, 0.3031, 0.7272, 0.2728, 0.7272, 0.2728, 0.7727, 0.3031, 0.7727, 0.3031, 0.8181, 0.2728, 0.8181, 0.2728, 0.8636, 0.3031, 0.8636, 0.3031, 0.909, 0.2728, 0.909, 0.3334, 0.04553, 0.3637, 0.04553, 0.3637, 0.09098, 0.3334, 0.09098, 0.3334, 0.1364, 0.3637, 0.1364, 0.3637, 0.1819, 0.3334, 0.1819, 0.3334, 0.2273, 0.3637, 0.2273, 0.3637, 0.2728, 0.3334, 0.2728, 0.3334, 0.3182, 0.3637, 0.3182, 0.3637, 0.3637, 0.3334, 0.3637, 0.3334, 0.4091, 0.3637, 0.4091, 0.3637, 0.4546, 0.3334, 0.4546, 0.3334, 0.5, 0.3637, 0.5, 0.3637, 0.5454, 0.3334, 0.5454, 0.3334, 0.5909, 0.3637, 0.5909, 0.3637, 0.6363, 0.3334, 0.6363, 0.3334, 0.6818, 0.3637, 0.6818, 0.3637, 0.7272, 0.3334, 0.7272, 0.3334, 0.7727, 0.3637, 0.7727, 0.3637, 0.8181, 0.3334, 0.8181, 0.3334, 0.8636, 0.3637, 0.8636, 0.3637, 0.909, 0.3334, 0.909, 0.394, 0.04553, 0.4243, 0.04553, 0.4243, 0.09098, 0.394, 0.09098, 0.394, 0.1364, 0.4243, 0.1364, 0.4243, 0.1819, 0.394, 0.1819, 0.394, 0.2273, 0.4243, 0.2273, 0.4243, 0.2728, 0.394, 0.2728, 0.394, 0.3182, 0.4243, 0.3182, 0.4243, 0.3637, 0.394, 0.3637, 0.394, 0.4091, 0.4243, 0.4091, 0.4243, 0.4546, 0.394, 0.4546, 0.394, 0.5, 0.4243, 0.5, 0.4243, 0.5454, 0.394, 0.5454, 0.394, 0.5909, 0.4243, 0.5909, 0.4243, 0.6363, 0.394, 0.6363, 0.394, 0.6818, 0.4243, 0.6818, 0.4243, 0.7272, 0.394, 0.7272, 0.394, 0.7727, 0.4243, 0.7727, 0.4243, 0.8181, 0.394, 0.8181, 0.394, 0.8636, 0.4243, 0.8636, 0.4243, 0.909, 0.394, 0.909, 0.4546, 0.04553, 0.4849, 0.04553, 0.4849, 0.09098, 0.4546, 0.09098, 0.4546, 0.1364, 0.4849, 0.1364, 0.4849, 0.1819, 0.4546, 0.1819, 0.4546, 0.2273, 0.4849, 0.2273, 0.4849, 0.2728, 0.4546, 0.2728, 0.4546, 0.3182, 0.4849, 0.3182, 0.4849, 0.3637, 0.4546, 0.3637, 0.4546, 0.4091, 0.4849, 0.4091, 0.4849, 0.4546, 0.4546, 0.4546, 0.4546, 0.5, 0.4849, 0.5, 0.4849, 0.5454, 0.4546, 0.5454, 0.4546, 0.5909, 0.4849, 0.5909, 0.4849, 0.6363, 0.4546, 0.6363, 0.4546, 0.6818, 0.4849, 0.6818, 0.4849, 0.7272, 0.4546, 0.7272, 0.4546, 0.7727, 0.4849, 0.7727, 0.4849, 0.8181, 0.4546, 0.8181, 0.4546, 0.8636, 0.4849, 0.8636, 0.4849, 0.909, 0.4546, 0.909, 0.5151, 0.04553, 0.5454, 0.04553, 0.5454, 0.09098, 0.5151, 0.09098, 0.5151, 0.1364, 0.5454, 0.1364, 0.5454, 0.1819, 0.5151, 0.1819, 0.5151, 0.2273, 0.5454, 0.2273, 0.5454, 0.2728, 0.5151, 0.2728, 0.5151, 0.3182, 0.5454, 0.3182, 0.5454, 0.3637, 0.5151, 0.3637, 0.5151, 0.4091, 0.5454, 0.4091, 0.5454, 0.4546, 0.5151, 0.4546, 0.5151, 0.5, 0.5454, 0.5, 0.5454, 0.5454, 0.5151, 0.5454, 0.5151, 0.5909, 0.5454, 0.5909, 0.5454, 0.6363, 0.5151, 0.6363, 0.5151, 0.6818, 0.5454, 0.6818, 0.5454, 0.7272, 0.5151, 0.7272, 0.5151, 0.7727, 0.5454, 0.7727, 0.5454, 0.8181, 0.5151, 0.8181, 0.5151, 0.8636, 0.5454, 0.8636, 0.5454, 0.909, 0.5151, 0.909, 0.5757, 0.04553, 0.606, 0.04553, 0.606, 0.09098, 0.5757, 0.09098, 0.5757, 0.1364, 0.606, 0.1364, 0.606, 0.1819, 0.5757, 0.1819, 0.5757, 0.2273, 0.606, 0.2273, 0.606, 0.2728, 0.5757, 0.2728, 0.5757, 0.3182, 0.606, 0.3182, 0.606, 0.3637, 0.5757, 0.3637, 0.5757, 0.4091, 0.606, 0.4091, 0.606, 0.4546, 0.5757, 0.4546, 0.5757, 0.5, 0.606, 0.5, 0.606, 0.5454, 0.5757, 0.5454, 0.5757, 0.5909, 0.606, 0.5909, 0.606, 0.6363, 0.5757, 0.6363, 0.5757, 0.6818, 0.606, 0.6818, 0.606, 0.7272, 0.5757, 0.7272, 0.5757, 0.7727, 0.606, 0.7727, 0.606, 0.8181, 0.5757, 0.8181, 0.5757, 0.8636, 0.606, 0.8636, 0.606, 0.909, 0.5757, 0.909, 0.6363, 0.04553, 0.6666, 0.04553, 0.6666, 0.09098, 0.6363, 0.09098, 0.6363, 0.1364, 0.6666, 0.1364, 0.6666, 0.1819, 0.6363, 0.1819, 0.6363, 0.2273, 0.6666, 0.2273, 0.6666, 0.2728, 0.6363, 0.2728, 0.6363, 0.3182, 0.6666, 0.3182, 0.6666, 0.3637, 0.6363, 0.3637, 0.6363, 0.4091, 0.6666, 0.4091, 0.6666, 0.4546, 0.6363, 0.4546, 0.6363, 0.5, 0.6666, 0.5, 0.6666, 0.5454, 0.6363, 0.5454, 0.6363, 0.5909, 0.6666, 0.5909, 0.6666, 0.6363, 0.6363, 0.6363, 0.6363, 0.6818, 0.6666, 0.6818, 0.6666, 0.7272, 0.6363, 0.7272, 0.6363, 0.7727, 0.6666, 0.7727, 0.6666, 0.8181, 0.6363, 0.8181, 0.6363, 0.8636, 0.6666, 0.8636, 0.6666, 0.909, 0.6363, 0.909, 0.606, 0.8636, 0.6363, 0.8636, 0.6363, 0.909, 0.606, 0.909, 0.606, 0.8181, 0.6363, 0.8181, 0.6363, 0.8636, 0.606, 0.8636, 0.6363, 0.8181, 0.6666, 0.8181, 0.6666, 0.8636, 0.6363, 0.8636, 0.606, 0.7727, 0.6363, 0.7727, 0.6363, 0.8181, 0.606, 0.8181, 0.606, 0.7272, 0.6363, 0.7272, 0.6363, 0.7727, 0.606, 0.7727, 0.6363, 0.7272, 0.6666, 0.7272, 0.6666, 0.7727, 0.6363, 0.7727, 0.606, 0.6818, 0.6363, 0.6818, 0.6363, 0.7272, 0.606, 0.7272, 0.606, 0.6363, 0.6363, 0.6363, 0.6363, 0.6818, 0.606, 0.6818, 0.6363, 0.6363, 0.6666, 0.6363, 0.6666, 0.6818, 0.6363, 0.6818, 0.606, 0.5909, 0.6363, 0.5909, 0.6363, 0.6363, 0.606, 0.6363, 0.606, 0.5454, 0.6363, 0.5454, 0.6363, 0.5909, 0.606, 0.5909, 0.6363, 0.5454, 0.6666, 0.5454, 0.6666, 0.5909, 0.6363, 0.5909, 0.606, 0.5, 0.6363, 0.5, 0.6363, 0.5454, 0.606, 0.5454, 0.606, 0.4546, 0.6363, 0.4546, 0.6363, 0.5, 0.606, 0.5, 0.6363, 0.4546, 0.6666, 0.4546, 0.6666, 0.5, 0.6363, 0.5, 0.606, 0.4091, 0.6363, 0.4091, 0.6363, 0.4546, 0.606, 0.4546, 0.606, 0.3637, 0.6363, 0.3637, 0.6363, 0.4091, 0.606, 0.4091, 0.6363, 0.3637, 0.6666, 0.3637, 0.6666, 0.4091, 0.6363, 0.4091, 0.606, 0.3182, 0.6363, 0.3182, 0.6363, 0.3637, 0.606, 0.3637, 0.606, 0.2728, 0.6363, 0.2728, 0.6363, 0.3182, 0.606, 0.3182, 0.6363, 0.2728, 0.6666, 0.2728, 0.6666, 0.3182, 0.6363, 0.3182, 0.606, 0.2273, 0.6363, 0.2273, 0.6363, 0.2728, 0.606, 0.2728, 0.606, 0.1819, 0.6363, 0.1819, 0.6363, 0.2273, 0.606, 0.2273, 0.6363, 0.1819, 0.6666, 0.1819, 0.6666, 0.2273, 0.6363, 0.2273, 0.606, 0.1364, 0.6363, 0.1364, 0.6363, 0.1819, 0.606, 0.1819, 0.606, 0.09098, 0.6363, 0.09098, 0.6363, 0.1364, 0.606, 0.1364, 0.6363, 0.09098, 0.6666, 0.09098, 0.6666, 0.1364, 0.6363, 0.1364, 0.606, 0.04553, 0.6363, 0.04553, 0.6363, 0.09098, 0.606, 0.09098, 0.606, 8.186e-05, 0.6363, 8.177e-05, 0.6363, 0.04553, 0.606, 0.04553, 0.6363, 8.177e-05, 0.6666, 8.164e-05, 0.6666, 0.04553, 0.6363, 0.04553, 0.5454, 0.8636, 0.5757, 0.8636, 0.5757, 0.909, 0.5454, 0.909, 0.5454, 0.8181, 0.5757, 0.8181, 0.5757, 0.8636, 0.5454, 0.8636, 0.5757, 0.8181, 0.606, 0.8181, 0.606, 0.8636, 0.5757, 0.8636, 0.5454, 0.7727, 0.5757, 0.7727, 0.5757, 0.8181, 0.5454, 0.8181, 0.5454, 0.7272, 0.5757, 0.7272, 0.5757, 0.7727, 0.5454, 0.7727, 0.5757, 0.7272, 0.606, 0.7272, 0.606, 0.7727, 0.5757, 0.7727, 0.5454, 0.6818, 0.5757, 0.6818, 0.5757, 0.7272, 0.5454, 0.7272, 0.5454, 0.6363, 0.5757, 0.6363, 0.5757, 0.6818, 0.5454, 0.6818, 0.5757, 0.6363, 0.606, 0.6363, 0.606, 0.6818, 0.5757, 0.6818, 0.5454, 0.5909, 0.5757, 0.5909, 0.5757, 0.6363, 0.5454, 0.6363, 0.5454, 0.5454, 0.5757, 0.5454, 0.5757, 0.5909, 0.5454, 0.5909, 0.5757, 0.5454, 0.606, 0.5454, 0.606, 0.5909, 0.5757, 0.5909, 0.5454, 0.5, 0.5757, 0.5, 0.5757, 0.5454, 0.5454, 0.5454, 0.5454, 0.4546, 0.5757, 0.4546, 0.5757, 0.5, 0.5454, 0.5, 0.5757, 0.4546, 0.606, 0.4546, 0.606, 0.5, 0.5757, 0.5, 0.5454, 0.4091, 0.5757, 0.4091, 0.5757, 0.4546, 0.5454, 0.4546, 0.5454, 0.3637, 0.5757, 0.3637, 0.5757, 0.4091, 0.5454, 0.4091, 0.5757, 0.3637, 0.606, 0.3637, 0.606, 0.4091, 0.5757, 0.4091, 0.5454, 0.3182, 0.5757, 0.3182, 0.5757, 0.3637, 0.5454, 0.3637, 0.5454, 0.2728, 0.5757, 0.2728, 0.5757, 0.3182, 0.5454, 0.3182, 0.5757, 0.2728, 0.606, 0.2728, 0.606, 0.3182, 0.5757, 0.3182, 0.5454, 0.2273, 0.5757, 0.2273, 0.5757, 0.2728, 0.5454, 0.2728, 0.5454, 0.1819, 0.5757, 0.1819, 0.5757, 0.2273, 0.5454, 0.2273, 0.5757, 0.1819, 0.606, 0.1819, 0.606, 0.2273, 0.5757, 0.2273, 0.5454, 0.1364, 0.5757, 0.1364, 0.5757, 0.1819, 0.5454, 0.1819, 0.5454, 0.09098, 0.5757, 0.09098, 0.5757, 0.1364, 0.5454, 0.1364, 0.5757, 0.09098, 0.606, 0.09098, 0.606, 0.1364, 0.5757, 0.1364, 0.5454, 0.04553, 0.5757, 0.04553, 0.5757, 0.09098, 0.5454, 0.09098, 0.5454, 8.217e-05, 0.5757, 8.204e-05, 0.5757, 0.04553, 0.5454, 0.04553, 0.5757, 8.204e-05, 0.606, 8.186e-05, 0.606, 0.04553, 0.5757, 0.04553, 0.4849, 0.8636, 0.5151, 0.8636, 0.5151, 0.909, 0.4849, 0.909, 0.4849, 0.8181, 0.5151, 0.8181, 0.5151, 0.8636, 0.4849, 0.8636, 0.5151, 0.8181, 0.5454, 0.8181, 0.5454, 0.8636, 0.5151, 0.8636, 0.4849, 0.7727, 0.5151, 0.7727, 0.5151, 0.8181, 0.4849, 0.8181, 0.4849, 0.7272, 0.5151, 0.7272, 0.5151, 0.7727, 0.4849, 0.7727, 0.5151, 0.7272, 0.5454, 0.7272, 0.5454, 0.7727, 0.5151, 0.7727, 0.4849, 0.6818, 0.5151, 0.6818, 0.5151, 0.7272, 0.4849, 0.7272, 0.4849, 0.6363, 0.5151, 0.6363, 0.5151, 0.6818, 0.4849, 0.6818, 0.5151, 0.6363, 0.5454, 0.6363, 0.5454, 0.6818, 0.5151, 0.6818, 0.4849, 0.5909, 0.5151, 0.5909, 0.5151, 0.6363, 0.4849, 0.6363, 0.4849, 0.5454, 0.5151, 0.5454, 0.5151, 0.5909, 0.4849, 0.5909, 0.5151, 0.5454, 0.5454, 0.5454, 0.5454, 0.5909, 0.5151, 0.5909, 0.4849, 0.5, 0.5151, 0.5, 0.5151, 0.5454, 0.4849, 0.5454, 0.4849, 0.4546, 0.5151, 0.4546, 0.5151, 0.5, 0.4849, 0.5, 0.5151, 0.4546, 0.5454, 0.4546, 0.5454, 0.5, 0.5151, 0.5, 0.4849, 0.4091, 0.5151, 0.4091, 0.5151, 0.4546, 0.4849, 0.4546, 0.4849, 0.3637, 0.5151, 0.3637, 0.5151, 0.4091, 0.4849, 0.4091, 0.5151, 0.3637, 0.5454, 0.3637, 0.5454, 0.4091, 0.5151, 0.4091, 0.4849, 0.3182, 0.5151, 0.3182, 0.5151, 0.3637, 0.4849, 0.3637, 0.4849, 0.2728, 0.5151, 0.2728, 0.5151, 0.3182, 0.4849, 0.3182, 0.5151, 0.2728, 0.5454, 0.2728, 0.5454, 0.3182, 0.5151, 0.3182, 0.4849, 0.2273, 0.5151, 0.2273, 0.5151, 0.2728, 0.4849, 0.2728, 0.4849, 0.1819, 0.5151, 0.1819, 0.5151, 0.2273, 0.4849, 0.2273, 0.5151, 0.1819, 0.5454, 0.1819, 0.5454, 0.2273, 0.5151, 0.2273, 0.4849, 0.1364, 0.5151, 0.1364, 0.5151, 0.1819, 0.4849, 0.1819, 0.4849, 0.09098, 0.5151, 0.09098, 0.5151, 0.1364, 0.4849, 0.1364, 0.5151, 0.09098, 0.5454, 0.09098, 0.5454, 0.1364, 0.5151, 0.1364, 0.4849, 0.04553, 0.5151, 0.04553, 0.5151, 0.09098, 0.4849, 0.09098, 0.4849, 8.249e-05, 0.5151, 8.226e-05, 0.5151, 0.04553, 0.4849, 0.04553, 0.5151, 8.226e-05, 0.5454, 8.217e-05, 0.5454, 0.04553, 0.5151, 0.04553, 0.4243, 0.8636, 0.4546, 0.8636, 0.4546, 0.909, 0.4243, 0.909, 0.4243, 0.8181, 0.4546, 0.8181, 0.4546, 0.8636, 0.4243, 0.8636, 0.4546, 0.8181, 0.4849, 0.8181, 0.4849, 0.8636, 0.4546, 0.8636, 0.4243, 0.7727, 0.4546, 0.7727, 0.4546, 0.8181, 0.4243, 0.8181, 0.4243, 0.7272, 0.4546, 0.7272, 0.4546, 0.7727, 0.4243, 0.7727, 0.4546, 0.7272, 0.4849, 0.7272, 0.4849, 0.7727, 0.4546, 0.7727, 0.4243, 0.6818, 0.4546, 0.6818, 0.4546, 0.7272, 0.4243, 0.7272, 0.4243, 0.6363, 0.4546, 0.6363, 0.4546, 0.6818, 0.4243, 0.6818, 0.4546, 0.6363, 0.4849, 0.6363, 0.4849, 0.6818, 0.4546, 0.6818, 0.4243, 0.5909, 0.4546, 0.5909, 0.4546, 0.6363, 0.4243, 0.6363, 0.4243, 0.5454, 0.4546, 0.5454, 0.4546, 0.5909, 0.4243, 0.5909, 0.4546, 0.5454, 0.4849, 0.5454, 0.4849, 0.5909, 0.4546, 0.5909, 0.4243, 0.5, 0.4546, 0.5, 0.4546, 0.5454, 0.4243, 0.5454, 0.4243, 0.4546, 0.4546, 0.4546, 0.4546, 0.5, 0.4243, 0.5, 0.4546, 0.4546, 0.4849, 0.4546, 0.4849, 0.5, 0.4546, 0.5, 0.4243, 0.4091, 0.4546, 0.4091, 0.4546, 0.4546, 0.4243, 0.4546, 0.4243, 0.3637, 0.4546, 0.3637, 0.4546, 0.4091, 0.4243, 0.4091, 0.4546, 0.3637, 0.4849, 0.3637, 0.4849, 0.4091, 0.4546, 0.4091, 0.4243, 0.3182, 0.4546, 0.3182, 0.4546, 0.3637, 0.4243, 0.3637, 0.4243, 0.2728, 0.4546, 0.2728, 0.4546, 0.3182, 0.4243, 0.3182, 0.4546, 0.2728, 0.4849, 0.2728, 0.4849, 0.3182, 0.4546, 0.3182, 0.4243, 0.2273, 0.4546, 0.2273, 0.4546, 0.2728, 0.4243, 0.2728, 0.4243, 0.1819, 0.4546, 0.1819, 0.4546, 0.2273, 0.4243, 0.2273, 0.4546, 0.1819, 0.4849, 0.1819, 0.4849, 0.2273, 0.4546, 0.2273, 0.4243, 0.1364, 0.4546, 0.1364, 0.4546, 0.1819, 0.4243, 0.1819, 0.4243, 0.09098, 0.4546, 0.09098, 0.4546, 0.1364, 0.4243, 0.1364, 0.4546, 0.09098, 0.4849, 0.09098, 0.4849, 0.1364, 0.4546, 0.1364, 0.4243, 0.04553, 0.4546, 0.04553, 0.4546, 0.09098, 0.4243, 0.09098, 0.4243, 8.284e-05, 0.4546, 8.266e-05, 0.4546, 0.04553, 0.4243, 0.04553, 0.4546, 8.266e-05, 0.4849, 8.249e-05, 0.4849, 0.04553, 0.4546, 0.04553, 0.3637, 0.8636, 0.394, 0.8636, 0.394, 0.909, 0.3637, 0.909, 0.3637, 0.8181, 0.394, 0.8181, 0.394, 0.8636, 0.3637, 0.8636, 0.394, 0.8181, 0.4243, 0.8181, 0.4243, 0.8636, 0.394, 0.8636, 0.3637, 0.7727, 0.394, 0.7727, 0.394, 0.8181, 0.3637, 0.8181, 0.3637, 0.7272, 0.394, 0.7272, 0.394, 0.7727, 0.3637, 0.7727, 0.394, 0.7272, 0.4243, 0.7272, 0.4243, 0.7727, 0.394, 0.7727, 0.3637, 0.6818, 0.394, 0.6818, 0.394, 0.7272, 0.3637, 0.7272, 0.3637, 0.6363, 0.394, 0.6363, 0.394, 0.6818, 0.3637, 0.6818, 0.394, 0.6363, 0.4243, 0.6363, 0.4243, 0.6818, 0.394, 0.6818, 0.3637, 0.5909, 0.394, 0.5909, 0.394, 0.6363, 0.3637, 0.6363, 0.3637, 0.5454, 0.394, 0.5454, 0.394, 0.5909, 0.3637, 0.5909, 0.394, 0.5454, 0.4243, 0.5454, 0.4243, 0.5909, 0.394, 0.5909, 0.3637, 0.5, 0.394, 0.5, 0.394, 0.5454, 0.3637, 0.5454, 0.3637, 0.4546, 0.394, 0.4546, 0.394, 0.5, 0.3637, 0.5, 0.394, 0.4546, 0.4243, 0.4546, 0.4243, 0.5, 0.394, 0.5, 0.3637, 0.4091, 0.394, 0.4091, 0.394, 0.4546, 0.3637, 0.4546, 0.3637, 0.3637, 0.394, 0.3637, 0.394, 0.4091, 0.3637, 0.4091, 0.394, 0.3637, 0.4243, 0.3637, 0.4243, 0.4091, 0.394, 0.4091, 0.3637, 0.3182, 0.394, 0.3182, 0.394, 0.3637, 0.3637, 0.3637, 0.3637, 0.2728, 0.394, 0.2728, 0.394, 0.3182, 0.3637, 0.3182, 0.394, 0.2728, 0.4243, 0.2728, 0.4243, 0.3182, 0.394, 0.3182, 0.3637, 0.2273, 0.394, 0.2273, 0.394, 0.2728, 0.3637, 0.2728, 0.3637, 0.1819, 0.394, 0.1819, 0.394, 0.2273, 0.3637, 0.2273, 0.394, 0.1819, 0.4243, 0.1819, 0.4243, 0.2273, 0.394, 0.2273, 0.3637, 0.1364, 0.394, 0.1364, 0.394, 0.1819, 0.3637, 0.1819, 0.3637, 0.09098, 0.394, 0.09098, 0.394, 0.1364, 0.3637, 0.1364, 0.394, 0.09098, 0.4243, 0.09098, 0.4243, 0.1364, 0.394, 0.1364, 0.3637, 0.04553, 0.394, 0.04553, 0.394, 0.09098, 0.3637, 0.09098, 0.3637, 8.32e-05, 0.394, 8.298e-05, 0.394, 0.04553, 0.3637, 0.04553, 0.394, 8.298e-05, 0.4243, 8.284e-05, 0.4243, 0.04553, 0.394, 0.04553, 0.3031, 0.8636, 0.3334, 0.8636, 0.3334, 0.909, 0.3031, 0.909, 0.3031, 0.8181, 0.3334, 0.8181, 0.3334, 0.8636, 0.3031, 0.8636, 0.3334, 0.8181, 0.3637, 0.8181, 0.3637, 0.8636, 0.3334, 0.8636, 0.3031, 0.7727, 0.3334, 0.7727, 0.3334, 0.8181, 0.3031, 0.8181, 0.3031, 0.7272, 0.3334, 0.7272, 0.3334, 0.7727, 0.3031, 0.7727, 0.3334, 0.7272, 0.3637, 0.7272, 0.3637, 0.7727, 0.3334, 0.7727, 0.3031, 0.6818, 0.3334, 0.6818, 0.3334, 0.7272, 0.3031, 0.7272, 0.3031, 0.6363, 0.3334, 0.6363, 0.3334, 0.6818, 0.3031, 0.6818, 0.3334, 0.6363, 0.3637, 0.6363, 0.3637, 0.6818, 0.3334, 0.6818, 0.3031, 0.5909, 0.3334, 0.5909, 0.3334, 0.6363, 0.3031, 0.6363, 0.3031, 0.5454, 0.3334, 0.5454, 0.3334, 0.5909, 0.3031, 0.5909, 0.3334, 0.5454, 0.3637, 0.5454, 0.3637, 0.5909, 0.3334, 0.5909, 0.3031, 0.5, 0.3334, 0.5, 0.3334, 0.5454, 0.3031, 0.5454, 0.3031, 0.4546, 0.3334, 0.4546, 0.3334, 0.5, 0.3031, 0.5, 0.3334, 0.4546, 0.3637, 0.4546, 0.3637, 0.5, 0.3334, 0.5, 0.3031, 0.4091, 0.3334, 0.4091, 0.3334, 0.4546, 0.3031, 0.4546, 0.3031, 0.3637, 0.3334, 0.3637, 0.3334, 0.4091, 0.3031, 0.4091, 0.3334, 0.3637, 0.3637, 0.3637, 0.3637, 0.4091, 0.3334, 0.4091, 0.3031, 0.3182, 0.3334, 0.3182, 0.3334, 0.3637, 0.3031, 0.3637, 0.3031, 0.2728, 0.3334, 0.2728, 0.3334, 0.3182, 0.3031, 0.3182, 0.3334, 0.2728, 0.3637, 0.2728, 0.3637, 0.3182, 0.3334, 0.3182, 0.3031, 0.2273, 0.3334, 0.2273, 0.3334, 0.2728, 0.3031, 0.2728, 0.3031, 0.1819, 0.3334, 0.1819, 0.3334, 0.2273, 0.3031, 0.2273, 0.3334, 0.1819, 0.3637, 0.1819, 0.3637, 0.2273, 0.3334, 0.2273, 0.3031, 0.1364, 0.3334, 0.1364, 0.3334, 0.1819, 0.3031, 0.1819, 0.3031, 0.09098, 0.3334, 0.09098, 0.3334, 0.1364, 0.3031, 0.1364, 0.3334, 0.09098, 0.3637, 0.09098, 0.3637, 0.1364, 0.3334, 0.1364, 0.3031, 0.04553, 0.3334, 0.04553, 0.3334, 0.09098, 0.3031, 0.09098, 0.3031, 8.36e-05, 0.3334, 8.338e-05, 0.3334, 0.04553, 0.3031, 0.04553, 0.3334, 8.338e-05, 0.3637, 8.32e-05, 0.3637, 0.04553, 0.3334, 0.04553, 0.2425, 0.8636, 0.2728, 0.8636, 0.2728, 0.909, 0.2425, 0.909, 0.2425, 0.8181, 0.2728, 0.8181, 0.2728, 0.8636, 0.2425, 0.8636, 0.2728, 0.8181, 0.3031, 0.8181, 0.3031, 0.8636, 0.2728, 0.8636, 0.2425, 0.7727, 0.2728, 0.7727, 0.2728, 0.8181, 0.2425, 0.8181, 0.2425, 0.7272, 0.2728, 0.7272, 0.2728, 0.7727, 0.2425, 0.7727, 0.2728, 0.7272, 0.3031, 0.7272, 0.3031, 0.7727, 0.2728, 0.7727, 0.2425, 0.6818, 0.2728, 0.6818, 0.2728, 0.7272, 0.2425, 0.7272, 0.2425, 0.6363, 0.2728, 0.6363, 0.2728, 0.6818, 0.2425, 0.6818, 0.2728, 0.6363, 0.3031, 0.6363, 0.3031, 0.6818, 0.2728, 0.6818, 0.2425, 0.5909, 0.2728, 0.5909, 0.2728, 0.6363, 0.2425, 0.6363, 0.2425, 0.5454, 0.2728, 0.5454, 0.2728, 0.5909, 0.2425, 0.5909, 0.2728, 0.5454, 0.3031, 0.5454, 0.3031, 0.5909, 0.2728, 0.5909, 0.2425, 0.5, 0.2728, 0.5, 0.2728, 0.5454, 0.2425, 0.5454, 0.2425, 0.4546, 0.2728, 0.4546, 0.2728, 0.5, 0.2425, 0.5, 0.2728, 0.4546, 0.3031, 0.4546, 0.3031, 0.5, 0.2728, 0.5, 0.2425, 0.4091, 0.2728, 0.4091, 0.2728, 0.4546, 0.2425, 0.4546, 0.2425, 0.3637, 0.2728, 0.3637, 0.2728, 0.4091, 0.2425, 0.4091, 0.2728, 0.3637, 0.3031, 0.3637, 0.3031, 0.4091, 0.2728, 0.4091, 0.2425, 0.3182, 0.2728, 0.3182, 0.2728, 0.3637, 0.2425, 0.3637, 0.2425, 0.2728, 0.2728, 0.2728, 0.2728, 0.3182, 0.2425, 0.3182, 0.2728, 0.2728, 0.3031, 0.2728, 0.3031, 0.3182, 0.2728, 0.3182, 0.2425, 0.2273, 0.2728, 0.2273, 0.2728, 0.2728, 0.2425, 0.2728, 0.2425, 0.1819, 0.2728, 0.1819, 0.2728, 0.2273, 0.2425, 0.2273, 0.2728, 0.1819, 0.3031, 0.1819, 0.3031, 0.2273, 0.2728, 0.2273, 0.2425, 0.1364, 0.2728, 0.1364, 0.2728, 0.1819, 0.2425, 0.1819, 0.2425, 0.09098, 0.2728, 0.09098, 0.2728, 0.1364, 0.2425, 0.1364, 0.2728, 0.09098, 0.3031, 0.09098, 0.3031, 0.1364, 0.2728, 0.1364, 0.2425, 0.04553, 0.2728, 0.04553, 0.2728, 0.09098, 0.2425, 0.09098, 0.2425, 8.409e-05, 0.2728, 8.387e-05, 0.2728, 0.04553, 0.2425, 0.04553, 0.2728, 8.387e-05, 0.3031, 8.36e-05, 0.3031, 0.04553, 0.2728, 0.04553, 0.1819, 0.8636, 0.2122, 0.8636, 0.2122, 0.909, 0.1819, 0.909, 0.1819, 0.8181, 0.2122, 0.8181, 0.2122, 0.8636, 0.1819, 0.8636, 0.2122, 0.8181, 0.2425, 0.8181, 0.2425, 0.8636, 0.2122, 0.8636, 0.1819, 0.7727, 0.2122, 0.7727, 0.2122, 0.8181, 0.1819, 0.8181, 0.1819, 0.7272, 0.2122, 0.7272, 0.2122, 0.7727, 0.1819, 0.7727, 0.2122, 0.7272, 0.2425, 0.7272, 0.2425, 0.7727, 0.2122, 0.7727, 0.1819, 0.6818, 0.2122, 0.6818, 0.2122, 0.7272, 0.1819, 0.7272, 0.1819, 0.6363, 0.2122, 0.6363, 0.2122, 0.6818, 0.1819, 0.6818, 0.2122, 0.6363, 0.2425, 0.6363, 0.2425, 0.6818, 0.2122, 0.6818, 0.1819, 0.5909, 0.2122, 0.5909, 0.2122, 0.6363, 0.1819, 0.6363, 0.1819, 0.5454, 0.2122, 0.5454, 0.2122, 0.5909, 0.1819, 0.5909, 0.2122, 0.5454, 0.2425, 0.5454, 0.2425, 0.5909, 0.2122, 0.5909, 0.1819, 0.5, 0.2122, 0.5, 0.2122, 0.5454, 0.1819, 0.5454, 0.1819, 0.4546, 0.2122, 0.4546, 0.2122, 0.5, 0.1819, 0.5, 0.2122, 0.4546, 0.2425, 0.4546, 0.2425, 0.5, 0.2122, 0.5, 0.1819, 0.4091, 0.2122, 0.4091, 0.2122, 0.4546, 0.1819, 0.4546, 0.1819, 0.3637, 0.2122, 0.3637, 0.2122, 0.4091, 0.1819, 0.4091, 0.2122, 0.3637, 0.2425, 0.3637, 0.2425, 0.4091, 0.2122, 0.4091, 0.1819, 0.3182, 0.2122, 0.3182, 0.2122, 0.3637, 0.1819, 0.3637, 0.1819, 0.2728, 0.2122, 0.2728, 0.2122, 0.3182, 0.1819, 0.3182, 0.2122, 0.2728, 0.2425, 0.2728, 0.2425, 0.3182, 0.2122, 0.3182, 0.1819, 0.2273, 0.2122, 0.2273, 0.2122, 0.2728, 0.1819, 0.2728, 0.1819, 0.1819, 0.2122, 0.1819, 0.2122, 0.2273, 0.1819, 0.2273, 0.2122, 0.1819, 0.2425, 0.1819, 0.2425, 0.2273, 0.2122, 0.2273, 0.1819, 0.1364, 0.2122, 0.1364, 0.2122, 0.1819, 0.1819, 0.1819, 0.1819, 0.09098, 0.2122, 0.09098, 0.2122, 0.1364, 0.1819, 0.1364, 0.2122, 0.09098, 0.2425, 0.09098, 0.2425, 0.1364, 0.2122, 0.1364, 0.1819, 0.04553, 0.2122, 0.04553, 0.2122, 0.09098, 0.1819, 0.09098, 0.1819, 8.459e-05, 0.2122, 8.432e-05, 0.2122, 0.04553, 0.1819, 0.04553, 0.2122, 8.432e-05, 0.2425, 8.409e-05, 0.2425, 0.04553, 0.2122, 0.04553, 0.1213, 0.8636, 0.1516, 0.8636, 0.1516, 0.909, 0.1213, 0.909, 0.1213, 0.8181, 0.1516, 0.8181, 0.1516, 0.8636, 0.1213, 0.8636, 0.1516, 0.8181, 0.1819, 0.8181, 0.1819, 0.8636, 0.1516, 0.8636, 0.1213, 0.7727, 0.1516, 0.7727, 0.1516, 0.8181, 0.1213, 0.8181, 0.1213, 0.7272, 0.1516, 0.7272, 0.1516, 0.7727, 0.1213, 0.7727, 0.1516, 0.7272, 0.1819, 0.7272, 0.1819, 0.7727, 0.1516, 0.7727, 0.1213, 0.6818, 0.1516, 0.6818, 0.1516, 0.7272, 0.1213, 0.7272, 0.1213, 0.6363, 0.1516, 0.6363, 0.1516, 0.6818, 0.1213, 0.6818, 0.1516, 0.6363, 0.1819, 0.6363, 0.1819, 0.6818, 0.1516, 0.6818, 0.1213, 0.5909, 0.1516, 0.5909, 0.1516, 0.6363, 0.1213, 0.6363, 0.1213, 0.5454, 0.1516, 0.5454, 0.1516, 0.5909, 0.1213, 0.5909, 0.1516, 0.5454, 0.1819, 0.5454, 0.1819, 0.5909, 0.1516, 0.5909, 0.1213, 0.5, 0.1516, 0.5, 0.1516, 0.5454, 0.1213, 0.5454, 0.1213, 0.4546, 0.1516, 0.4546, 0.1516, 0.5, 0.1213, 0.5, 0.1516, 0.4546, 0.1819, 0.4546, 0.1819, 0.5, 0.1516, 0.5, 0.1213, 0.4091, 0.1516, 0.4091, 0.1516, 0.4546, 0.1213, 0.4546, 0.1213, 0.3637, 0.1516, 0.3637, 0.1516, 0.4091, 0.1213, 0.4091, 0.1516, 0.3637, 0.1819, 0.3637, 0.1819, 0.4091, 0.1516, 0.4091, 0.1213, 0.3182, 0.1516, 0.3182, 0.1516, 0.3637, 0.1213, 0.3637, 0.1213, 0.2728, 0.1516, 0.2728, 0.1516, 0.3182, 0.1213, 0.3182, 0.1516, 0.2728, 0.1819, 0.2728, 0.1819, 0.3182, 0.1516, 0.3182, 0.1213, 0.2273, 0.1516, 0.2273, 0.1516, 0.2728, 0.1213, 0.2728, 0.1213, 0.1819, 0.1516, 0.1819, 0.1516, 0.2273, 0.1213, 0.2273, 0.1516, 0.1819, 0.1819, 0.1819, 0.1819, 0.2273, 0.1516, 0.2273, 0.1213, 0.1364, 0.1516, 0.1364, 0.1516, 0.1819, 0.1213, 0.1819, 0.1213, 0.09098, 0.1516, 0.09098, 0.1516, 0.1364, 0.1213, 0.1364, 0.1516, 0.09098, 0.1819, 0.09098, 0.1819, 0.1364, 0.1516, 0.1364, 0.1213, 0.04553, 0.1516, 0.04553, 0.1516, 0.09098, 0.1213, 0.09098, 0.1213, 8.503e-05, 0.1516, 8.481e-05, 0.1516, 0.04553, 0.1213, 0.04553, 0.1516, 8.481e-05, 0.1819, 8.459e-05, 0.1819, 0.04553, 0.1516, 0.04553, 0.06068, 0.8636, 0.09098, 0.8636, 0.09098, 0.909, 0.06068, 0.909, 0.06068, 0.8181, 0.09098, 0.8181, 0.09098, 0.8636, 0.06068, 0.8636, 0.09098, 0.8181, 0.1213, 0.8181, 0.1213, 0.8636, 0.09098, 0.8636, 0.06068, 0.7727, 0.09098, 0.7727, 0.09098, 0.8181, 0.06068, 0.8181, 0.06068, 0.7272, 0.09098, 0.7272, 0.09098, 0.7727, 0.06068, 0.7727, 0.09098, 0.7272, 0.1213, 0.7272, 0.1213, 0.7727, 0.09098, 0.7727, 0.06068, 0.6818, 0.09098, 0.6818, 0.09098, 0.7272, 0.06068, 0.7272, 0.06068, 0.6363, 0.09098, 0.6363, 0.09098, 0.6818, 0.06068, 0.6818, 0.09098, 0.6363, 0.1213, 0.6363, 0.1213, 0.6818, 0.09098, 0.6818, 0.06068, 0.5909, 0.09098, 0.5909, 0.09098, 0.6363, 0.06068, 0.6363, 0.06068, 0.5454, 0.09098, 0.5454, 0.09098, 0.5909, 0.06068, 0.5909, 0.09098, 0.5454, 0.1213, 0.5454, 0.1213, 0.5909, 0.09098, 0.5909, 0.06068, 0.5, 0.09098, 0.5, 0.09098, 0.5454, 0.06068, 0.5454, 0.06068, 0.4546, 0.09098, 0.4546, 0.09098, 0.5, 0.06068, 0.5, 0.09098, 0.4546, 0.1213, 0.4546, 0.1213, 0.5, 0.09098, 0.5, 0.06068, 0.4091, 0.09098, 0.4091, 0.09098, 0.4546, 0.06068, 0.4546, 0.06068, 0.3637, 0.09098, 0.3637, 0.09098, 0.4091, 0.06068, 0.4091, 0.09098, 0.3637, 0.1213, 0.3637, 0.1213, 0.4091, 0.09098, 0.4091, 0.06068, 0.3182, 0.09098, 0.3182, 0.09098, 0.3637, 0.06068, 0.3637, 0.06068, 0.2728, 0.09098, 0.2728, 0.09098, 0.3182, 0.06068, 0.3182, 0.09098, 0.2728, 0.1213, 0.2728, 0.1213, 0.3182, 0.09098, 0.3182, 0.06068, 0.2273, 0.09098, 0.2273, 0.09098, 0.2728, 0.06068, 0.2728, 0.06068, 0.1819, 0.09098, 0.1819, 0.09098, 0.2273, 0.06068, 0.2273, 0.09098, 0.1819, 0.1213, 0.1819, 0.1213, 0.2273, 0.09098, 0.2273, 0.06068, 0.1364, 0.09098, 0.1364, 0.09098, 0.1819, 0.06068, 0.1819, 0.06068, 0.09098, 0.09098, 0.09098, 0.09098, 0.1364, 0.06068, 0.1364, 0.09098, 0.09098, 0.1213, 0.09098, 0.1213, 0.1364, 0.09098, 0.1364, 0.06068, 0.04553, 0.09098, 0.04553, 0.09098, 0.09098, 0.06068, 0.09098, 0.06068, 8.561e-05, 0.09098, 8.53e-05, 0.09098, 0.04553, 0.06068, 0.04553, 0.09098, 8.53e-05, 0.1213, 8.503e-05, 0.1213, 0.04553, 0.09098, 0.04553, 8.477e-05, 0.8636, 0.03038, 0.8636, 0.03038, 0.909, 8.49e-05, 0.909, 8.465e-05, 0.8181, 0.03038, 0.8181, 0.03038, 0.8636, 8.477e-05, 0.8636, 0.03038, 0.8181, 0.06068, 0.8181, 0.06068, 0.8636, 0.03038, 0.8636, 8.452e-05, 0.7727, 0.03038, 0.7727, 0.03038, 0.8181, 8.465e-05, 0.8181, 8.439e-05, 0.7272, 0.03038, 0.7272, 0.03038, 0.7727, 8.452e-05, 0.7727, 0.03038, 0.7272, 0.06068, 0.7272, 0.06068, 0.7727, 0.03038, 0.7727, 8.425e-05, 0.6818, 0.03038, 0.6818, 0.03038, 0.7272, 8.439e-05, 0.7272, 8.409e-05, 0.6363, 0.03038, 0.6363, 0.03038, 0.6818, 8.425e-05, 0.6818, 0.03038, 0.6363, 0.06068, 0.6363, 0.06068, 0.6818, 0.03038, 0.6818, 8.396e-05, 0.5909, 0.03038, 0.5909, 0.03038, 0.6363, 8.409e-05, 0.6363, 8.38e-05, 0.5454, 0.03038, 0.5454, 0.03038, 0.5909, 8.396e-05, 0.5909, 0.03038, 0.5454, 0.06068, 0.5454, 0.06068, 0.5909, 0.03038, 0.5909, 8.363e-05, 0.5, 0.03038, 0.5, 0.03038, 0.5454, 8.38e-05, 0.5454, 8.347e-05, 0.4546, 0.03038, 0.4546, 0.03038, 0.5, 8.363e-05, 0.5, 0.03038, 0.4546, 0.06068, 0.4546, 0.06068, 0.5, 0.03038, 0.5, 8.331e-05, 0.4091, 0.03038, 0.4091, 0.03038, 0.4546, 8.347e-05, 0.4546, 8.311e-05, 0.3637, 0.03038, 0.3637, 0.03038, 0.4091, 8.331e-05, 0.4091, 0.03038, 0.3637, 0.06068, 0.3637, 0.06068, 0.4091, 0.03038, 0.4091, 8.295e-05, 0.3182, 0.03038, 0.3182, 0.03038, 0.3637, 8.311e-05, 0.3637, 8.278e-05, 0.2728, 0.03038, 0.2728, 0.03038, 0.3182, 8.295e-05, 0.3182, 0.03038, 0.2728, 0.06068, 0.2728, 0.06068, 0.3182, 0.03038, 0.3182, 8.26e-05, 0.2273, 0.03038, 0.2273, 0.03038, 0.2728, 8.278e-05, 0.2728, 8.24e-05, 0.1819, 0.03038, 0.1819, 0.03038, 0.2273, 8.26e-05, 0.2273, 0.03038, 0.1819, 0.06068, 0.1819, 0.06068, 0.2273, 0.03038, 0.2273, 8.222e-05, 0.1364, 0.03038, 0.1364, 0.03038, 0.1819, 8.24e-05, 0.1819, 8.204e-05, 0.09098, 0.03038, 0.09098, 0.03038, 0.1364, 8.222e-05, 0.1364, 0.03038, 0.09098, 0.06068, 0.09098, 0.06068, 0.1364, 0.03038, 0.1364, 8.186e-05, 0.04553, 0.03038, 0.04553, 0.03038, 0.09098, 8.204e-05, 0.09098, 8.164e-05, 8.615e-05, 0.03038, 8.584e-05, 0.03038, 0.04553, 8.186e-05, 0.04553, 0.03038, 8.584e-05, 0.06068, 8.561e-05, 0.06068, 0.04553, 0.03038, 0.04553, 0.5454, 0.9545, 0.5757, 0.9545, 0.5757, 0.9999, 0.5454, 0.9999, 0.5454, 0.909, 0.5757, 0.909, 0.5757, 0.9545, 0.5454, 0.9545, 0.5757, 0.909, 0.606, 0.909, 0.606, 0.9545, 0.5757, 0.9545, 0.4849, 0.9545, 0.5151, 0.9545, 0.5151, 0.9999, 0.4849, 0.9999, 0.4849, 0.909, 0.5151, 0.909, 0.5151, 0.9545, 0.4849, 0.9545, 0.5151, 0.909, 0.5454, 0.909, 0.5454, 0.9545, 0.5151, 0.9545, 0.4243, 0.9545, 0.4546, 0.9545, 0.4546, 0.9999, 0.4243, 0.9999, 0.4243, 0.909, 0.4546, 0.909, 0.4546, 0.9545, 0.4243, 0.9545, 0.4546, 0.909, 0.4849, 0.909, 0.4849, 0.9545, 0.4546, 0.9545, 0.3637, 0.9545, 0.394, 0.9545, 0.394, 0.9999, 0.3637, 0.9999, 0.3637, 0.909, 0.394, 0.909, 0.394, 0.9545, 0.3637, 0.9545, 0.394, 0.909, 0.4243, 0.909, 0.4243, 0.9545, 0.394, 0.9545, 0.3031, 0.9545, 0.3334, 0.9545, 0.3334, 0.9999, 0.3031, 0.9999, 0.3031, 0.909, 0.3334, 0.909, 0.3334, 0.9545, 0.3031, 0.9545, 0.3334, 0.909, 0.3637, 0.909, 0.3637, 0.9545, 0.3334, 0.9545, 0.2425, 0.9545, 0.2728, 0.9545, 0.2728, 0.9999, 0.2425, 0.9999, 0.2425, 0.909, 0.2728, 0.909, 0.2728, 0.9545, 0.2425, 0.9545, 0.2728, 0.909, 0.3031, 0.909, 0.3031, 0.9545, 0.2728, 0.9545, 0.1819, 0.9545, 0.2122, 0.9545, 0.2122, 0.9999, 0.1819, 0.9999, 0.1819, 0.909, 0.2122, 0.909, 0.2122, 0.9545, 0.1819, 0.9545, 0.2122, 0.909, 0.2425, 0.909, 0.2425, 0.9545, 0.2122, 0.9545, 0.1213, 0.9545, 0.1516, 0.9545, 0.1516, 0.9999, 0.1213, 0.9999, 0.1213, 0.909, 0.1516, 0.909, 0.1516, 0.9545, 0.1213, 0.9545, 0.1516, 0.909, 0.1819, 0.909, 0.1819, 0.9545, 0.1516, 0.9545, 0.06068, 0.9545, 0.09098, 0.9545, 0.09098, 0.9999, 0.06068, 0.9999, 0.06068, 0.909, 0.09098, 0.909, 0.09098, 0.9545, 0.06068, 0.9545, 0.09098, 0.909, 0.1213, 0.909, 0.1213, 0.9545, 0.09098, 0.9545, 8.501e-05, 0.9545, 0.03038, 0.9545, 0.03038, 0.9999, 8.51e-05, 0.9999, 8.49e-05, 0.909, 0.03038, 0.909, 0.03038, 0.9545, 8.501e-05, 0.9545, 0.03038, 0.909, 0.06068, 0.909, 0.06068, 0.9545, 0.03038, 0.9545, 0.606, 0.9545, 0.6363, 0.9545, 0.6363, 0.9999, 0.606, 0.9999, 0.606, 0.909, 0.6363, 0.909, 0.6363, 0.9545, 0.606, 0.9545, 0.6363, 0.909, 0.6666, 0.909, 0.6666, 0.9545, 0.6363, 0.9545])
me_plane_001.materials.append(mat_ground)
me_plane_001.use_remesh_preserve_volume = False
me_plane_001.use_remesh_preserve_attributes = False
me_plane_001.use_mirror_vertex_groups = False
me_plane_001.update()
me_grid = bpy.data.meshes.new('Grid')
me_grid.from_pydata([(-1.0, -1.0, 0.0), (-0.7778, -1.0, 0.0), (-0.5556, -1.0, 0.0), (-0.3333, -1.0, 0.0), (-0.1111, -1.0, 0.0), (0.1111, -1.0, 0.0), (0.3333, -1.0, 0.0), (0.5556, -1.0, 0.0), (0.7778, -1.0, 0.0), (1.0, -1.0, 0.0), (-1.0, -0.7778, 0.0), (-0.7778, -0.7778, 0.0), (-0.5556, -0.7778, 0.0), (-0.3333, -0.7778, 0.0), (-0.1111, -0.7778, 0.0), (0.1111, -0.7778, 0.0), (0.3333, -0.7778, 0.0), (0.5556, -0.7778, 0.0), (0.7778, -0.7778, 0.0), (1.0, -0.7778, 0.0), (-1.0, -0.5556, 0.0), (-0.7778, -0.5556, 0.0), (-0.5556, -0.5556, 0.0), (-0.3333, -0.5556, 0.0), (-0.1111, -0.5556, 0.0), (0.1111, -0.5556, 0.0), (0.3333, -0.5556, 0.0), (0.5556, -0.5556, 0.0), (0.7778, -0.5556, 0.0), (1.0, -0.5556, 0.0), (-1.0, -0.3333, 0.0), (-0.7778, -0.3333, 0.0), (-0.5556, -0.3333, 0.0), (-0.3333, -0.3333, 0.0), (-0.1111, -0.3333, 0.0), (0.1111, -0.3333, 0.0), (0.3333, -0.3333, 0.0), (0.5556, -0.3333, 0.0), (0.7778, -0.3333, 0.0), (1.0, -0.3333, 0.0), (-1.0, -0.1111, 0.0), (-0.7778, -0.1111, 0.0), (-0.5556, -0.1111, 0.0), (-0.3333, -0.1111, 0.0), (-0.1111, -0.1111, 0.0), (0.1111, -0.1111, 0.0), (0.3333, -0.1111, 0.0), (0.5556, -0.1111, 0.0), (0.7778, -0.1111, 0.0), (1.0, -0.1111, 0.0), (-1.0, 0.1111, 0.0), (-0.7778, 0.1111, 0.0), (-0.5556, 0.1111, 0.0), (-0.3333, 0.1111, 0.0), (-0.1111, 0.1111, 0.0), (0.1111, 0.1111, 0.0), (0.3333, 0.1111, 0.0), (0.5556, 0.1111, 0.0), (0.7778, 0.1111, 0.0), (1.0, 0.1111, 0.0), (-1.0, 0.3333, 0.0), (-0.7778, 0.3333, 0.0), (-0.5556, 0.3333, 0.0), (-0.3333, 0.3333, 0.0), (-0.1111, 0.3333, 0.0), (0.1111, 0.3333, 0.0), (0.3333, 0.3333, 0.0), (0.5556, 0.3333, 0.0), (0.7778, 0.3333, 0.0), (1.0, 0.3333, 0.0), (-1.0, 0.5556, 0.0), (-0.7778, 0.5556, 0.0), (-0.5556, 0.5556, 0.0), (-0.3333, 0.5556, 0.0), (-0.1111, 0.5556, 0.0), (0.1111, 0.5556, 0.0), (0.3333, 0.5556, 0.0), (0.5556, 0.5556, 0.0), (0.7778, 0.5556, 0.0), (1.0, 0.5556, 0.0), (-1.0, 0.7778, 0.0), (-0.7778, 0.7778, 0.0), (-0.5556, 0.7778, 0.0), (-0.3333, 0.7778, 0.0), (-0.1111, 0.7778, 0.0), (0.1111, 0.7778, 0.0), (0.3333, 0.7778, 0.0), (0.5556, 0.7778, 0.0), (0.7778, 0.7778, 0.0), (1.0, 0.7778, 0.0), (-1.0, 1.0, 0.0), (-0.7778, 1.0, 0.0), (-0.5556, 1.0, 0.0), (-0.3333, 1.0, 0.0), (-0.1111, 1.0, 0.0), (0.1111, 1.0, 0.0), (0.3333, 1.0, 0.0), (0.5556, 1.0, 0.0), (0.7778, 1.0, 0.0), (1.0, 1.0, 0.0)], [], [(0, 1, 11, 10), (1, 2, 12, 11), (2, 3, 13, 12), (3, 4, 14, 13), (4, 5, 15, 14), (5, 6, 16, 15), (6, 7, 17, 16), (7, 8, 18, 17), (8, 9, 19, 18), (10, 11, 21, 20), (11, 12, 22, 21), (12, 13, 23, 22), (13, 14, 24, 23), (14, 15, 25, 24), (15, 16, 26, 25), (16, 17, 27, 26), (17, 18, 28, 27), (18, 19, 29, 28), (20, 21, 31, 30), (21, 22, 32, 31), (22, 23, 33, 32), (23, 24, 34, 33), (24, 25, 35, 34), (25, 26, 36, 35), (26, 27, 37, 36), (27, 28, 38, 37), (28, 29, 39, 38), (30, 31, 41, 40), (31, 32, 42, 41), (32, 33, 43, 42), (33, 34, 44, 43), (34, 35, 45, 44), (35, 36, 46, 45), (36, 37, 47, 46), (37, 38, 48, 47), (38, 39, 49, 48), (40, 41, 51, 50), (41, 42, 52, 51), (42, 43, 53, 52), (43, 44, 54, 53), (44, 45, 55, 54), (45, 46, 56, 55), (46, 47, 57, 56), (47, 48, 58, 57), (48, 49, 59, 58), (50, 51, 61, 60), (51, 52, 62, 61), (52, 53, 63, 62), (53, 54, 64, 63), (54, 55, 65, 64), (55, 56, 66, 65), (56, 57, 67, 66), (57, 58, 68, 67), (58, 59, 69, 68), (60, 61, 71, 70), (61, 62, 72, 71), (62, 63, 73, 72), (63, 64, 74, 73), (64, 65, 75, 74), (65, 66, 76, 75), (66, 67, 77, 76), (67, 68, 78, 77), (68, 69, 79, 78), (70, 71, 81, 80), (71, 72, 82, 81), (72, 73, 83, 82), (73, 74, 84, 83), (74, 75, 85, 84), (75, 76, 86, 85), (76, 77, 87, 86), (77, 78, 88, 87), (78, 79, 89, 88), (80, 81, 91, 90), (81, 82, 92, 91), (82, 83, 93, 92), (83, 84, 94, 93), (84, 85, 95, 94), (85, 86, 96, 95), (86, 87, 97, 96), (87, 88, 98, 97), (88, 89, 99, 98)])
me_grid.materials.append(mat_ground_001)
me_grid.use_remesh_preserve_volume = False
me_grid.use_remesh_preserve_attributes = False
me_grid.use_mirror_vertex_groups = False
me_grid.update()
me_cylinder_001 = bpy.data.meshes.new('Cylinder.001')
me_cylinder_001.from_pydata([(-2.856e-07, 3.499, -1.887), (-1.185, 1.62, 13.45), (1.339, 3.233, -1.887), (-0.6792, 1.507, 13.45), (2.474, 2.474, -1.887), (-0.2502, 1.196, 13.45), (3.233, 1.339, -1.887), (0.03607, 0.7141, 13.45), (3.499, -1.15e-07, -1.887), (0.1365, 0.1452, 13.45), (3.233, -1.339, -1.887), (0.03604, -0.2953, 13.45), (2.474, -2.474, -1.887), (-0.25, -0.6691, 13.45), (1.339, -3.233, -1.887), (-0.6786, -0.9293, 13.45), (2.428e-07, -3.499, -1.887), (-1.184, -1.017, 13.45), (-1.339, -3.233, -1.887), (-1.691, -0.9287, 13.45), (-2.474, -2.474, -1.887), (-2.12, -0.6506, 13.45), (-3.233, -1.339, -1.887), (-2.407, -0.2416, 13.45), (-3.499, 7.965e-08, -1.887), (-2.508, 0.2649, 13.45), (-3.233, 1.339, -1.887), (-2.407, 0.7674, 13.45), (-2.474, 2.474, -1.887), (-2.121, 1.214, 13.45), (-1.339, 3.233, -1.887), (-1.692, 1.508, 13.45), (-2.444e-07, 3.104, 0.08006), (-1.825e-07, 2.513, 1.297), (-0.005217, 2.203, 2.3), (-0.4812, 2.199, 3.689), (-1.259, 2.106, 5.083), (-1.667, 1.96, 6.477), (-1.255, 1.998, 7.871), (-0.01885, 2.462, 9.269), (0.5077, 2.679, 10.97), (-0.3763, 2.09, 12.47), (0.2626, 1.981, 12.46), (1.302, 2.552, 10.95), (0.822, 2.322, 9.269), (-0.4129, 1.852, 7.871), (-0.8248, 1.793, 6.477), (-0.4166, 1.939, 5.083), (0.3607, 2.032, 3.689), (0.8378, 2.035, 2.3), (0.9615, 2.321, 1.297), (1.188, 2.868, 0.08006), (0.8441, 1.65, 12.44), (2.001, 2.154, 10.92), (1.53, 1.867, 9.269), (0.2988, 1.372, 7.871), (-0.111, 1.316, 6.477), (0.2971, 1.462, 5.083), (1.074, 1.555, 3.689), (1.552, 1.558, 2.3), (1.777, 1.777, 1.297), (2.195, 2.195, 0.08006), (1.208, 1.099, 12.43), (2.466, 1.515, 10.9), (2.009, 1.155, 9.269), (0.774, 0.6264, 7.871), (0.3659, 0.6017, 6.477), (0.774, 0.7479, 5.083), (1.551, 0.8417, 3.689), (2.03, 0.843, 2.3), (2.321, 0.9615, 1.297), (2.868, 1.188, 0.08006), (1.332, 0.4738, 12.43), (2.618, 0.7466, 10.9), (2.176, 0.3159, 9.269), (0.9415, -0.2517, 7.871), (0.5333, -0.2404, 6.477), (0.9415, -0.09412, 5.083), (1.719, -0.0002454, 3.689), (2.198, -6.945e-08, 2.3), (2.513, -8.06e-08, 1.297), (3.104, -1.015e-07, 0.08006), (1.195, -0.1264, 12.43), (2.448, -0.03274, 10.9), (2.009, -0.5387, 9.269), (0.774, -1.057, 7.871), (0.3659, -1.082, 6.477), (0.774, -0.9359, 5.083), (1.551, -0.8421, 3.689), (2.03, -0.843, 2.3), (2.321, -0.9615, 1.297), (2.868, -1.188, 0.08006), (0.8137, -0.6061, 12.44), (1.964, -0.6811, 10.92), (1.53, -1.271, 9.269), (0.2988, -1.74, 7.871), (-0.111, -1.795, 6.477), (0.2971, -1.649, 5.083), (1.074, -1.556, 3.689), (1.552, -1.558, 2.3), (1.777, -1.777, 1.297), (2.195, -2.195, 0.08006), (0.2318, -0.8993, 12.46), (1.258, -1.103, 10.95), (0.822, -1.762, 9.269), (-0.4129, -2.213, 7.871), (-0.8248, -2.272, 6.477), (-0.4166, -2.126, 5.083), (0.3607, -2.033, 3.689), (0.8378, -2.035, 2.3), (0.9615, -2.321, 1.297), (1.188, -2.868, 0.08006), (-0.3955, -0.9867, 12.47), (0.4629, -1.241, 10.97), (-0.0188, -1.942, 9.269), (-1.255, -2.402, 7.871), (-1.667, -2.44, 6.477), (-1.259, -2.294, 5.083), (-0.4812, -2.201, 3.689), (-0.005217, -2.203, 2.3), (1.969e-07, -2.513, 1.297), (2.244e-07, -3.104, 0.08006), (-0.9922, -0.8696, 12.47), (-0.3035, -1.09, 10.97), (-0.8651, -1.784, 9.269), (-2.099, -2.272, 7.871), (-2.509, -2.273, 6.477), (-2.1, -2.127, 5.083), (-1.323, -2.034, 3.689), (-0.8482, -2.035, 2.3), (-0.9615, -2.321, 1.297), (-1.188, -2.868, 0.08006), (-1.492, -0.5604, 12.46), (-0.9361, -0.6601, 10.95), (-1.577, -1.302, 9.269), (-2.814, -1.816, 7.871), (-3.222, -1.796, 6.477), (-2.814, -1.65, 5.083), (-2.037, -1.556, 3.689), (-1.563, -1.558, 2.3), (-1.777, -1.777, 1.297), (-2.195, -2.195, 0.08006), (-1.837, -0.0624, 12.44), (-1.353, -0.009229, 10.92), (-2.054, -0.566, 9.269), (-3.291, -1.124, 7.871), (-3.699, -1.082, 6.477), (-3.291, -0.9361, 5.083), (-2.514, -0.8422, 3.689), (-2.04, -0.843, 2.3), (-2.321, -0.9615, 1.297), (-2.868, -1.188, 0.08006), (-1.967, 0.5468, 12.43), (-1.517, 0.7349, 10.9), (-2.221, 0.2678, 9.269), (-3.459, -0.2813, 7.871), (-3.867, -0.2405, 6.477), (-3.459, -0.09419, 5.083), (-2.681, -0.0002483, 3.689), (-2.208, 5.311e-08, 2.3), (-2.513, 5.919e-08, 1.297), (-3.104, 7.124e-08, 0.08006), (-1.85, 1.158, 12.44), (-1.371, 1.477, 10.92), (-2.054, 1.084, 9.269), (-3.291, 0.56, 7.871), (-3.699, 0.6014, 6.477), (-3.291, 0.7477, 5.083), (-2.514, 0.8417, 3.689), (-2.04, 0.843, 2.3), (-2.321, 0.9615, 1.297), (-2.868, 1.188, 0.08006), (-1.499, 1.644, 12.46), (-0.9328, 2.101, 10.95), (-1.577, 1.779, 9.269), (-2.814, 1.296, 7.871), (-3.222, 1.315, 6.477), (-2.814, 1.461, 5.083), (-2.037, 1.555, 3.689), (-1.563, 1.558, 2.3), (-1.777, 1.777, 1.297), (-2.195, 2.195, 0.08006), (-0.9862, 1.973, 12.47), (-0.2729, 2.518, 10.97), (-0.8653, 2.273, 9.269), (-2.099, 1.793, 7.871), (-2.509, 1.792, 6.477), (-2.1, 1.938, 5.083), (-1.323, 2.032, 3.689), (-0.8482, 2.035, 2.3), (-0.9615, 2.321, 1.297), (-1.188, 2.868, 0.08006), (-1.016, 1.138, 14.78), (-0.633, 1.061, 14.78), (-0.3113, 0.8391, 14.78), (-0.09981, 0.5078, 14.78), (-0.02585, 0.12, 14.78), (-0.09986, -0.2555, 14.78), (-0.3166, -0.5706, 14.78), (-0.6424, -0.78, 14.78), (-1.028, -0.8535, 14.78), (-1.413, -0.779, 14.78), (-1.741, -0.5645, 14.78), (-1.958, -0.2462, 14.78), (-2.032, 0.1353, 14.78), (-1.954, 0.5158, 14.78), (-1.731, 0.8432, 14.78), (-1.402, 1.061, 14.78), (-0.7267, 1.066, 15.85), (-0.3937, 0.9985, 15.85), (-0.1143, 0.8066, 15.85), (0.07056, 0.5194, 15.85), (0.1387, 0.1806, 15.85), (0.07389, -0.1582, 15.85), (-0.1184, -0.4454, 15.85), (-0.4082, -0.6373, 15.85), (-0.7477, -0.7047, 15.85), (-1.084, -0.6373, 15.85), (-1.368, -0.4454, 15.85), (-1.554, -0.1582, 15.85), (-1.615, 0.1806, 15.85), (-1.545, 0.5194, 15.85), (-1.351, 0.8066, 15.85), (-1.063, 0.9985, 15.85), (-0.8302, 1.086, 17.46), (-0.4933, 1.019, 17.46), (-0.2104, 0.8267, 17.46), (-0.02823, 0.5395, 17.46), (0.03094, 0.2007, 17.46), (-0.04206, -0.1381, 17.46), (-0.2359, -0.4254, 17.46), (-0.5236, -0.6173, 17.46), (-0.8631, -0.6847, 17.46), (-1.201, -0.6173, 17.46), (-1.488, -0.4254, 17.46), (-1.676, -0.1381, 17.46), (-1.737, 0.2007, 17.46), (-1.661, 0.5395, 17.46), (-1.46, 0.8267, 17.46), (-1.17, 1.019, 17.46), (-1.323, 0.5484, 19.35), (-1.073, 0.5016, 19.35), (-0.8625, 0.3641, 19.35), (-0.7219, 0.1567, 19.35), (-0.673, -0.08832, 19.35), (-0.7232, -0.3326, 19.35), (-0.8609, -0.5402, 19.35), (-1.069, -0.6796, 19.35), (-1.314, -0.7281, 19.35), (-1.558, -0.6796, 19.35), (-1.766, -0.5421, 19.35), (-1.907, -0.3365, 19.35), (-1.959, -0.09399, 19.35), (-1.915, 0.1491, 19.35), (-1.781, 0.3567, 19.35), (-1.572, 0.4973, 19.35), (-0.9521, -0.08821, 21.34), (-0.8021, -0.1145, 21.34), (-0.6939, -0.1911, 21.34), (-0.6286, -0.3062, 21.34), (-0.6103, -0.442, 21.34), (-0.6417, -0.5781, 21.34), (-0.7205, -0.6933, 21.34), (-0.8359, -0.7705, 21.34), (-0.9705, -0.7976, 21.34), (-1.107, -0.7707, 21.34), (-1.221, -0.694, 21.34), (-1.3, -0.5791, 21.34), (-1.327, -0.4439, 21.34), (-1.301, -0.3087, 21.34), (-1.221, -0.1941, 21.34), (-1.099, -0.1162, 21.34), (-0.07761, -3.533, -1.885), (-1.252, -3.299, -1.885), (-0.07761, -3.186, -0.1598), (-1.12, -2.979, -0.1598), (-0.07761, -3.533, -1.885), (-1.252, -3.299, -1.885), (-0.07761, -3.186, -0.1598), (-1.12, -2.979, -0.1598), (1.534, 0.9283, 3.731), (1.694, 0.03111, 3.808), (5.462, 1.12, -2.088), (5.622, 0.2227, -2.011), (0.8747, 0.7043, 4.916), (1.561, 0.7872, 3.685), (1.023, -0.03963, 4.916), (1.709, 0.04332, 3.685)], [], [(41, 1, 3, 42), (42, 3, 5, 52), (52, 5, 7, 62), (62, 7, 9, 72), (72, 9, 11, 82), (82, 11, 13, 92), (92, 13, 15, 102), (102, 15, 17, 112), (112, 17, 19, 122), (122, 19, 21, 132), (132, 21, 23, 142), (142, 23, 25, 152), (152, 25, 27, 162), (162, 27, 29, 172), (172, 29, 31, 182), (182, 31, 1, 41), (30, 191, 32, 0), (191, 190, 33, 32), (190, 189, 34, 33), (189, 188, 35, 34), (188, 187, 36, 35), (187, 186, 37, 36), (186, 185, 38, 37), (185, 184, 39, 38), (184, 183, 40, 39), (183, 182, 41, 40), (28, 181, 191, 30), (181, 180, 190, 191), (180, 179, 189, 190), (179, 178, 188, 189), (178, 177, 187, 188), (177, 176, 186, 187), (176, 175, 185, 186), (175, 174, 184, 185), (174, 173, 183, 184), (173, 172, 182, 183), (26, 171, 181, 28), (171, 170, 180, 181), (170, 169, 179, 180), (169, 168, 178, 179), (168, 167, 177, 178), (167, 166, 176, 177), (166, 165, 175, 176), (165, 164, 174, 175), (164, 163, 173, 174), (163, 162, 172, 173), (24, 161, 171, 26), (161, 160, 170, 171), (160, 159, 169, 170), (159, 158, 168, 169), (158, 157, 167, 168), (157, 156, 166, 167), (156, 155, 165, 166), (155, 154, 164, 165), (154, 153, 163, 164), (153, 152, 162, 163), (22, 151, 161, 24), (151, 150, 160, 161), (150, 149, 159, 160), (149, 148, 158, 159), (148, 147, 157, 158), (147, 146, 156, 157), (146, 145, 155, 156), (145, 144, 154, 155), (144, 143, 153, 154), (143, 142, 152, 153), (20, 141, 151, 22), (141, 140, 150, 151), (140, 139, 149, 150), (139, 138, 148, 149), (138, 137, 147, 148), (137, 136, 146, 147), (136, 135, 145, 146), (135, 134, 144, 145), (134, 133, 143, 144), (133, 132, 142, 143), (18, 131, 141, 20), (131, 130, 140, 141), (130, 129, 139, 140), (129, 128, 138, 139), (128, 127, 137, 138), (127, 126, 136, 137), (126, 125, 135, 136), (125, 124, 134, 135), (124, 123, 133, 134), (123, 122, 132, 133), (16, 121, 274, 272), (121, 120, 130, 131), (120, 119, 129, 130), (119, 118, 128, 129), (118, 117, 127, 128), (117, 116, 126, 127), (116, 115, 125, 126), (115, 114, 124, 125), (114, 113, 123, 124), (113, 112, 122, 123), (14, 111, 121, 16), (111, 110, 120, 121), (110, 109, 119, 120), (109, 108, 118, 119), (108, 107, 117, 118), (107, 106, 116, 117), (106, 105, 115, 116), (105, 104, 114, 115), (104, 103, 113, 114), (103, 102, 112, 113), (12, 101, 111, 14), (101, 100, 110, 111), (100, 99, 109, 110), (99, 98, 108, 109), (98, 97, 107, 108), (97, 96, 106, 107), (96, 95, 105, 106), (95, 94, 104, 105), (94, 93, 103, 104), (93, 92, 102, 103), (10, 91, 101, 12), (91, 90, 100, 101), (90, 89, 99, 100), (89, 88, 98, 99), (88, 87, 97, 98), (87, 86, 96, 97), (86, 85, 95, 96), (85, 84, 94, 95), (84, 83, 93, 94), (83, 82, 92, 93), (8, 81, 91, 10), (81, 80, 90, 91), (80, 79, 89, 90), (79, 78, 88, 89), (78, 77, 87, 88), (77, 76, 86, 87), (76, 75, 85, 86), (75, 74, 84, 85), (74, 73, 83, 84), (73, 72, 82, 83), (6, 71, 81, 8), (71, 70, 80, 81), (70, 69, 79, 80), (69, 68, 78, 79), (68, 67, 284, 285), (67, 66, 76, 77), (66, 65, 75, 76), (65, 64, 74, 75), (64, 63, 73, 74), (63, 62, 72, 73), (4, 61, 71, 6), (61, 60, 70, 71), (60, 59, 69, 70), (59, 58, 68, 69), (58, 57, 67, 68), (57, 56, 66, 67), (56, 55, 65, 66), (55, 54, 64, 65), (54, 53, 63, 64), (53, 52, 62, 63), (2, 51, 61, 4), (51, 50, 60, 61), (50, 49, 59, 60), (49, 48, 58, 59), (48, 47, 57, 58), (47, 46, 56, 57), (46, 45, 55, 56), (45, 44, 54, 55), (44, 43, 53, 54), (43, 42, 52, 53), (0, 32, 51, 2), (32, 33, 50, 51), (33, 34, 49, 50), (34, 35, 48, 49), (35, 36, 47, 48), (36, 37, 46, 47), (37, 38, 45, 46), (38, 39, 44, 45), (39, 40, 43, 44), (40, 41, 42, 43), (23, 21, 202, 203), (1, 31, 207, 192), (9, 7, 195, 196), (19, 17, 200, 201), (29, 27, 205, 206), (5, 3, 193, 194), (15, 13, 198, 199), (25, 23, 203, 204), (11, 9, 196, 197), (21, 19, 201, 202), (31, 29, 206, 207), (7, 5, 194, 195), (17, 15, 199, 200), (3, 1, 192, 193), (27, 25, 204, 205), (13, 11, 197, 198), (205, 204, 220, 221), (198, 197, 213, 214), (206, 205, 221, 222), (199, 198, 214, 215), (207, 206, 222, 223), (200, 199, 215, 216), (193, 192, 208, 209), (192, 207, 223, 208), (201, 200, 216, 217), (194, 193, 209, 210), (202, 201, 217, 218), (195, 194, 210, 211), (203, 202, 218, 219), (196, 195, 211, 212), (204, 203, 219, 220), (197, 196, 212, 213), (211, 210, 226, 227), (219, 218, 234, 235), (212, 211, 227, 228), (220, 219, 235, 236), (213, 212, 228, 229), (221, 220, 236, 237), (214, 213, 229, 230), (222, 221, 237, 238), (215, 214, 230, 231), (223, 222, 238, 239), (216, 215, 231, 232), (209, 208, 224, 225), (208, 223, 239, 224), (217, 216, 232, 233), (210, 209, 225, 226), (218, 217, 233, 234), (232, 231, 247, 248), (225, 224, 240, 241), (224, 239, 255, 240), (233, 232, 248, 249), (226, 225, 241, 242), (234, 233, 249, 250), (227, 226, 242, 243), (235, 234, 250, 251), (228, 227, 243, 244), (236, 235, 251, 252), (229, 228, 244, 245), (237, 236, 252, 253), (230, 229, 245, 246), (238, 237, 253, 254), (231, 230, 246, 247), (239, 238, 254, 255), (253, 252, 268, 269), (246, 245, 261, 262), (254, 253, 269, 270), (247, 246, 262, 263), (255, 254, 270, 271), (248, 247, 263, 264), (241, 240, 256, 257), (240, 255, 271, 256), (249, 248, 264, 265), (242, 241, 257, 258), (250, 249, 265, 266), (243, 242, 258, 259), (251, 250, 266, 267), (244, 243, 259, 260), (252, 251, 267, 268), (245, 244, 260, 261), (273, 272, 276, 277), (131, 18, 273, 275), (18, 16, 272, 273), (121, 131, 275, 274), (180, 190, 33, 50, 60, 70, 80, 90, 100, 110, 120, 130, 140, 150, 160, 170), (275, 273, 277, 279), (272, 274, 278, 276), (274, 275, 279, 278), (283, 282, 280, 281), (178, 188, 35, 48, 58, 68, 78, 88, 98, 108, 118, 128, 138, 148, 158, 168), (78, 68, 285, 287), (77, 78, 287, 286), (67, 77, 286, 284)])
me_cylinder_001.use_remesh_preserve_volume = False
me_cylinder_001.use_remesh_preserve_attributes = False
me_cylinder_001.use_mirror_vertex_groups = False
me_cylinder_001.update()

# ---- objects
ob_area = bpy.data.objects.new('Area', light_area_001)
ob_plane = bpy.data.objects.new('Plane', me_plane_001)
ob_sun = bpy.data.objects.new('Sun', light_sun)
ob_grid = bpy.data.objects.new('Grid', me_grid)
ob_camera = bpy.data.objects.new('Camera', cam_camera)
ob_cylinder = bpy.data.objects.new('Cylinder', me_cylinder_001)

# ---- transforms, parenting, visibility, modifiers, constraints
ob_area.location = (0.0, 6.0, 7.0)
ob_area.rotation_euler = (-0.8292, -0.1836, -0.3898)
ob_area.lineart.crease_threshold = 0.0
ob_plane.location = (0.0, 0.0, 0.0)
ob_plane.scale = (4.5, 4.5, 4.5)
ob_plane.lineart.crease_threshold = 0.0
_m = ob_plane.modifiers.new('Displace', 'DISPLACE')
_m = ob_plane.modifiers.new('Subsurf', 'SUBSURF')
_m.uv_smooth = 'PRESERVE_CORNERS'
_m.levels = 4
_m.render_levels = 4
_m.show_only_control_edges = False
ob_sun.location = (-11.0, 0.0, 10.0)
ob_sun.rotation_euler = (0.1997, -0.69, -0.5853)
ob_sun.hide_viewport = True
ob_sun.lineart.crease_threshold = 0.0
ob_grid.location = (22.17, 44.2, 12.8)
ob_grid.lineart.crease_threshold = 0.0
ob_camera.location = (7.481, -6.508, 5.344)
ob_camera.rotation_euler = (1.109, 0.0, 0.8149)
ob_camera.lock_rotations_4d = False
ob_camera.empty_display_type = 'ARROWS'
ob_camera.color = (0.0, 0.0, 0.0, 0.0)
ob_camera.display_type = 'WIRE'
ob_camera.lineart.crease_threshold = 0.0
ob_cylinder.location = (0.0, 0.0, 1.0)
ob_cylinder.scale = (0.6, 0.6, 0.6)
ob_cylinder.lineart.crease_threshold = 0.0

# ---- collection membership
col_collection_1.objects.link(ob_area)
col_collection_1.objects.link(ob_plane)
col_collection_1.objects.link(ob_sun)
col_collection_1.objects.link(ob_grid)
col_collection_1.objects.link(ob_camera)
col_collection_2.objects.link(ob_cylinder)

# ---- scene / render settings (as saved in the file)
scene.camera = ob_camera
scene.frame_start = 1; scene.frame_end = 250; scene.frame_set(1)
scene.render.engine = 'CYCLES'
scene.render.resolution_percentage = 50
scene.render.dither_intensity = 0.0
scene.cycles.use_denoising = False
scene.cycles.samples = 128
scene.cycles.sampling_pattern = 'TABULATED_SOBOL'
scene.cycles.light_sampling_threshold = 0.0
scene.cycles.use_adaptive_sampling = False
scene.cycles.use_light_tree = False
scene.cycles.blur_glossy = 0.0
scene.cycles.volume_max_steps = 20
scene.cycles.sample_clamp_indirect = 0.0
scene.view_settings.view_transform = 'Standard'
bpy.context.view_layer.update()
